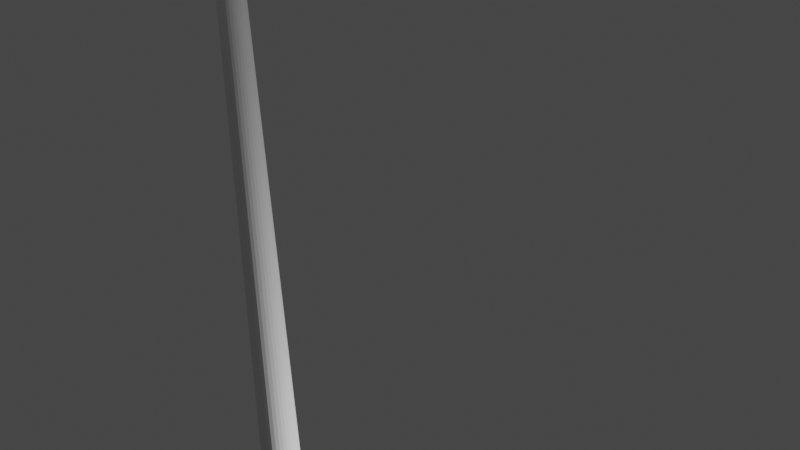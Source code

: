# Source: dining_room_lights.blend  (saved by Blender 2.82.7; exported with 4.5.12 LTS)
import bpy
from mathutils import Matrix  # noqa: F401  (used for matrix-valued properties, if any)

bpy.ops.wm.read_factory_settings(use_empty=True)
scene = bpy.context.scene
scene.name = 'Scene'

# ---- collections
col_render = bpy.data.collections.new('render'); scene.collection.children.link(col_render)
col_base = bpy.data.collections.new('base'); scene.collection.children.link(col_base)

# ---- world
world_world = bpy.data.worlds.new('World'); scene.world = world_world
world_world.use_nodes = True; world_world.node_tree.nodes.clear()
_N = world_world.node_tree.nodes; _L = world_world.node_tree.links
n0 = _N.new('ShaderNodeOutputWorld'); n0.name = 'World Output'; n0.location = (300, 300)
n1 = _N.new('ShaderNodeBackground'); n1.name = 'Background'; n1.location = (10, 300)
n1.inputs[0].default_value = (0.05088, 0.05088, 0.05088, 1.0)
_L.new(n1.outputs[0], n0.inputs[0])
n0.is_active_output = True
world_world.color = (0.05088, 0.05088, 0.05088)
world_world.use_sun_shadow = False
world_world.sun_shadow_jitter_overblur = 0.0

# ---- cameras
cam_camera = bpy.data.cameras.new('Camera')
cam_camera.clip_end = 100.0
cam_camera.ortho_scale = 7.314

# ---- lights
light_light = bpy.data.lights.new('Light', 'POINT')
light_light.transmission_factor = 0.0
light_light.energy = 1000.0
light_light.shadow_soft_size = 0.1
light_light.shadow_maximum_resolution = 0.006
light_light.use_absolute_resolution = True

# ---- meshes
me_sphere = bpy.data.meshes.new('Sphere')
me_sphere.from_pydata([(0.0, 1.0, -0.3091), (0.0, 0.9808, -0.5042), (0.0, 0.5556, -1.141), (0.1951, 0.9808, -0.3091), (0.1913, 0.9619, -0.5042), (0.1802, 0.9061, -0.6918), (0.1622, 0.8155, -0.8647), (0.1379, 0.6935, -1.016), (0.1084, 0.5449, -1.141), (0.07466, 0.3753, -1.233), (0.03806, 0.1913, -1.29), (0.3827, 0.9239, -0.3091), (0.3753, 0.9061, -0.5042), (0.3536, 0.8536, -0.6918), (0.3182, 0.7682, -0.8647), (0.2706, 0.6533, -1.016), (0.2126, 0.5133, -1.141), (0.1464, 0.3536, -1.233), (0.07466, 0.1802, -1.29), (0.5556, 0.8315, -0.3091), (0.5449, 0.8155, -0.5042), (0.5133, 0.7682, -0.6918), (0.4619, 0.6913, -0.8647), (0.3928, 0.5879, -1.016), (0.3087, 0.4619, -1.141), (0.2126, 0.3182, -1.233), (0.1084, 0.1622, -1.29), (0.7071, 0.7071, -0.3091), (0.6935, 0.6935, -0.5042), (0.6533, 0.6533, -0.6918), (0.5879, 0.5879, -0.8647), (0.5, 0.5, -1.016), (0.3928, 0.3928, -1.141), (0.2706, 0.2706, -1.233), (0.1379, 0.1379, -1.29), (0.8315, 0.5556, -0.3091), (0.8155, 0.5449, -0.5042), (0.7682, 0.5133, -0.6918), (0.6913, 0.4619, -0.8647), (0.5879, 0.3928, -1.016), (0.4619, 0.3087, -1.141), (0.3182, 0.2126, -1.233), (0.1622, 0.1084, -1.29), (0.9239, 0.3827, -0.3091), (0.9061, 0.3753, -0.5042), (0.8536, 0.3536, -0.6918), (0.7682, 0.3182, -0.8647), (0.6533, 0.2706, -1.016), (0.5133, 0.2126, -1.141), (0.3536, 0.1464, -1.233), (0.1802, 0.07466, -1.29), (0.9808, 0.1951, -0.3091), (0.9619, 0.1913, -0.5042), (0.9061, 0.1802, -0.6918), (0.8155, 0.1622, -0.8647), (0.6935, 0.1379, -1.016), (0.5449, 0.1084, -1.141), (0.3753, 0.07466, -1.233), (0.1913, 0.03806, -1.29), (1.0, -3.788e-07, -0.3091), (0.9808, -3.937e-07, -0.5042), (0.9239, -2.298e-07, -0.6918), (0.8315, -3.341e-07, -0.8647), (0.7071, -3.192e-07, -1.016), (0.5556, -3.415e-07, -1.141), (0.3827, -3.043e-07, -1.233), (0.1951, -3.08e-07, -1.29), (0.9808, -0.1951, -0.3091), (0.9619, -0.1913, -0.5042), (0.9061, -0.1802, -0.6918), (0.8155, -0.1622, -0.8647), (0.6935, -0.138, -1.016), (0.5449, -0.1084, -1.141), (0.3753, -0.07466, -1.233), (0.1913, -0.03806, -1.29), (0.9239, -0.3827, -0.3091), (0.9061, -0.3753, -0.5042), (0.8536, -0.3536, -0.6918), (0.7682, -0.3182, -0.8647), (0.6533, -0.2706, -1.016), (0.5133, -0.2126, -1.141), (0.3536, -0.1464, -1.233), (0.1802, -0.07466, -1.29), (0.8315, -0.5556, -0.3091), (0.8155, -0.5449, -0.5042), (0.7682, -0.5133, -0.6918), (0.6913, -0.4619, -0.8647), (0.5879, -0.3928, -1.016), (0.4619, -0.3087, -1.141), (0.3182, -0.2126, -1.233), (0.1622, -0.1084, -1.29), (0.7071, -0.7071, -0.3091), (0.6935, -0.6935, -0.5042), (0.6533, -0.6533, -0.6918), (0.5879, -0.5879, -0.8647), (0.5, -0.5, -1.016), (0.3928, -0.3928, -1.141), (0.2706, -0.2706, -1.233), (0.1379, -0.138, -1.29), (0.5556, -0.8315, -0.3091), (0.5449, -0.8155, -0.5042), (0.5133, -0.7682, -0.6918), (0.4619, -0.6913, -0.8647), (0.3928, -0.5879, -1.016), (0.3087, -0.4619, -1.141), (0.2126, -0.3182, -1.233), (0.1084, -0.1622, -1.29), (0.0, -3.258e-07, -1.309), (0.3827, -0.9239, -0.3091), (0.3753, -0.9061, -0.5042), (0.3536, -0.8536, -0.6918), (0.3182, -0.7682, -0.8647), (0.2706, -0.6533, -1.016), (0.2126, -0.5133, -1.141), (0.1464, -0.3536, -1.233), (0.07466, -0.1802, -1.29), (0.1951, -0.9808, -0.3091), (0.1913, -0.9619, -0.5042), (0.1802, -0.9061, -0.6918), (0.1622, -0.8155, -0.8647), (0.1379, -0.6935, -1.016), (0.1084, -0.5449, -1.141), (0.07466, -0.3753, -1.233), (0.03806, -0.1913, -1.29), (-1.003e-07, -1.0, -0.3091), (-8.544e-08, -0.9808, -0.5042), (6.357e-08, -0.9239, -0.6918), (-8.544e-08, -0.8315, -0.8647), (-2.584e-08, -0.7071, -1.016), (-1.094e-08, -0.5556, -1.141), (3.964e-09, -0.3827, -1.233), (3.964e-09, -0.1951, -1.29), (-0.1951, -0.9808, -0.3091), (-0.1913, -0.9619, -0.5042), (-0.1802, -0.9061, -0.6918), (-0.1622, -0.8155, -0.8647), (-0.1379, -0.6935, -1.016), (-0.1084, -0.5449, -1.141), (-0.07466, -0.3753, -1.233), (-0.03806, -0.1913, -1.29), (-0.3827, -0.9239, -0.3091), (-0.3753, -0.9061, -0.5042), (-0.3536, -0.8536, -0.6918), (-0.3182, -0.7682, -0.8647), (-0.2706, -0.6533, -1.016), (-0.2126, -0.5133, -1.141), (-0.1464, -0.3536, -1.233), (-0.07466, -0.1802, -1.29), (-0.5556, -0.8315, -0.3091), (-0.5449, -0.8155, -0.5042), (-0.5133, -0.7682, -0.6918), (-0.4619, -0.6913, -0.8647), (-0.3928, -0.5879, -1.016), (-0.3087, -0.4619, -1.141), (-0.2126, -0.3182, -1.233), (-0.1084, -0.1622, -1.29), (-0.7071, -0.7071, -0.3091), (-0.6935, -0.6935, -0.5042), (-0.6533, -0.6533, -0.6918), (-0.5879, -0.5879, -0.8647), (-0.5, -0.5, -1.016), (-0.3928, -0.3928, -1.141), (-0.2706, -0.2706, -1.233), (-0.1379, -0.1379, -1.29), (-0.8315, -0.5556, -0.3091), (-0.8155, -0.5449, -0.5042), (-0.7682, -0.5133, -0.6918), (-0.6913, -0.4619, -0.8647), (-0.5879, -0.3928, -1.016), (-0.4619, -0.3087, -1.141), (-0.3182, -0.2126, -1.233), (-0.1622, -0.1084, -1.29), (-0.9239, -0.3827, -0.3091), (-0.9061, -0.3753, -0.5042), (-0.8536, -0.3536, -0.6918), (-0.7682, -0.3182, -0.8647), (-0.6533, -0.2706, -1.016), (-0.5133, -0.2126, -1.141), (-0.3536, -0.1464, -1.233), (-0.1802, -0.07466, -1.29), (-0.9808, -0.1951, -0.3091), (-0.9619, -0.1913, -0.5042), (-0.9061, -0.1802, -0.6918), (-0.8155, -0.1622, -0.8647), (-0.6935, -0.1379, -1.016), (-0.5449, -0.1084, -1.141), (-0.3753, -0.07466, -1.233), (-0.1913, -0.03806, -1.29), (-1.0, -1.404e-07, -0.3091), (-0.9808, -9.567e-08, -0.5042), (-0.9239, -3.192e-07, -0.6918), (-0.8315, -1.404e-07, -0.8647), (-0.7071, -1.851e-07, -1.016), (-0.5556, -2.596e-07, -1.141), (-0.3827, -2.521e-07, -1.233), (-0.1951, -3.155e-07, -1.29), (-0.9808, 0.1951, -0.3091), (-0.9619, 0.1913, -0.5042), (-0.9061, 0.1802, -0.6918), (-0.8155, 0.1622, -0.8647), (-0.6935, 0.1379, -1.016), (-0.5449, 0.1084, -1.141), (-0.3753, 0.07466, -1.233), (-0.1913, 0.03806, -1.29), (-0.9239, 0.3827, -0.3091), (-0.9061, 0.3753, -0.5042), (-0.8536, 0.3536, -0.6918), (-0.7682, 0.3182, -0.8647), (-0.6533, 0.2706, -1.016), (-0.5133, 0.2126, -1.141), (-0.3536, 0.1464, -1.233), (-0.1802, 0.07466, -1.29), (-0.1951, 0.9808, 0.09346), (-0.3827, 0.9239, 0.09346), (-0.5556, 0.8315, 0.09346), (-0.7071, 0.7071, 0.09346), (-0.8315, 0.5556, -0.3091), (-0.8155, 0.5449, -0.5042), (-0.7682, 0.5133, -0.6918), (-0.6913, 0.4619, -0.8647), (-0.5879, 0.3928, -1.016), (-0.4619, 0.3087, -1.141), (-0.3182, 0.2126, -1.233), (-0.1622, 0.1084, -1.29), (-0.8315, 0.5556, 0.09346), (-0.9239, 0.3827, 0.09346), (-0.9808, 0.1951, 0.09346), (-1.0, -1.404e-07, 0.09346), (-0.9808, -0.1951, 0.09346), (-0.9239, -0.3827, 0.09346), (-0.8315, -0.5556, 0.09346), (-0.7071, 0.7071, -0.3091), (-0.6935, 0.6935, -0.5042), (-0.6533, 0.6533, -0.6918), (-0.5879, 0.5879, -0.8647), (-0.5, 0.5, -1.016), (-0.3928, 0.3928, -1.141), (-0.2706, 0.2706, -1.233), (-0.1379, 0.1379, -1.29), (-0.7071, -0.7071, 0.09346), (-0.5556, -0.8315, 0.09346), (-0.3827, -0.9239, 0.09346), (-0.1951, -0.9808, 0.09346), (-1.003e-07, -1.0, 0.09346), (0.1951, -0.9808, 0.09346), (0.3827, -0.9239, 0.09346), (-0.5556, 0.8315, -0.3091), (-0.5449, 0.8155, -0.5042), (-0.5133, 0.7682, -0.6918), (-0.4619, 0.6913, -0.8647), (-0.3928, 0.5879, -1.016), (-0.3087, 0.4619, -1.141), (-0.2126, 0.3182, -1.233), (-0.1084, 0.1622, -1.29), (0.5556, -0.8315, 0.09346), (0.7071, -0.7071, 0.09346), (0.8315, -0.5556, 0.09346), (0.9239, -0.3827, 0.09346), (0.9808, -0.1951, 0.09346), (1.0, -3.788e-07, 0.09346), (0.9808, 0.1951, 0.09346), (-0.3827, 0.9239, -0.3091), (-0.3753, 0.9061, -0.5042), (-0.3536, 0.8536, -0.6918), (-0.3182, 0.7682, -0.8647), (-0.2706, 0.6533, -1.016), (-0.2126, 0.5133, -1.141), (-0.1464, 0.3536, -1.233), (-0.07466, 0.1802, -1.29), (0.9239, 0.3827, 0.09346), (0.8315, 0.5556, 0.09346), (0.7071, 0.7071, 0.09346), (0.5556, 0.8315, 0.09346), (0.3827, 0.9239, 0.09346), (0.1951, 0.9808, 0.09346), (0.0, 1.0, 0.09346), (-0.1951, 0.9808, -0.3091), (-0.1913, 0.9619, -0.5042), (-0.1802, 0.9061, -0.6918), (-0.1622, 0.8155, -0.8647), (-0.1379, 0.6935, -1.016), (-0.1084, 0.5449, -1.141), (-0.07466, 0.3753, -1.233), (-0.03806, 0.1913, -1.29), (6.357e-08, 0.9239, -0.6918), (2.722e-07, 0.8315, -0.8647), (1.53e-07, 0.7071, -1.016), (7.847e-08, 0.3827, -1.233), (1.514e-08, 0.1951, -1.29)], [], [(107, 288, 10), (1, 0, 3, 4), (284, 1, 4, 5), (285, 284, 5, 6), (286, 285, 6, 7), (2, 286, 7, 8), (287, 2, 8, 9), (288, 287, 9, 10), (9, 8, 16, 17), (10, 9, 17, 18), (107, 10, 18), (4, 3, 11, 12), (5, 4, 12, 13), (6, 5, 13, 14), (7, 6, 14, 15), (8, 7, 15, 16), (14, 13, 21, 22), (15, 14, 22, 23), (16, 15, 23, 24), (17, 16, 24, 25), (18, 17, 25, 26), (107, 18, 26), (12, 11, 19, 20), (13, 12, 20, 21), (26, 25, 33, 34), (107, 26, 34), (20, 19, 27, 28), (21, 20, 28, 29), (22, 21, 29, 30), (23, 22, 30, 31), (24, 23, 31, 32), (25, 24, 32, 33), (31, 30, 38, 39), (32, 31, 39, 40), (33, 32, 40, 41), (34, 33, 41, 42), (107, 34, 42), (28, 27, 35, 36), (29, 28, 36, 37), (30, 29, 37, 38), (107, 42, 50), (36, 35, 43, 44), (37, 36, 44, 45), (38, 37, 45, 46), (39, 38, 46, 47), (40, 39, 47, 48), (41, 40, 48, 49), (42, 41, 49, 50), (47, 46, 54, 55), (48, 47, 55, 56), (49, 48, 56, 57), (50, 49, 57, 58), (107, 50, 58), (44, 43, 51, 52), (45, 44, 52, 53), (46, 45, 53, 54), (107, 58, 66), (52, 51, 59, 60), (53, 52, 60, 61), (54, 53, 61, 62), (55, 54, 62, 63), (56, 55, 63, 64), (57, 56, 64, 65), (58, 57, 65, 66), (64, 63, 71, 72), (65, 64, 72, 73), (66, 65, 73, 74), (107, 66, 74), (60, 59, 67, 68), (61, 60, 68, 69), (62, 61, 69, 70), (63, 62, 70, 71), (68, 67, 75, 76), (69, 68, 76, 77), (70, 69, 77, 78), (71, 70, 78, 79), (72, 71, 79, 80), (73, 72, 80, 81), (74, 73, 81, 82), (107, 74, 82), (80, 79, 87, 88), (81, 80, 88, 89), (82, 81, 89, 90), (107, 82, 90), (76, 75, 83, 84), (77, 76, 84, 85), (78, 77, 85, 86), (79, 78, 86, 87), (85, 84, 92, 93), (86, 85, 93, 94), (87, 86, 94, 95), (88, 87, 95, 96), (89, 88, 96, 97), (90, 89, 97, 98), (107, 90, 98), (84, 83, 91, 92), (97, 96, 104, 105), (98, 97, 105, 106), (107, 98, 106), (92, 91, 99, 100), (93, 92, 100, 101), (94, 93, 101, 102), (95, 94, 102, 103), (96, 95, 103, 104), (102, 101, 110, 111), (103, 102, 111, 112), (104, 103, 112, 113), (105, 104, 113, 114), (106, 105, 114, 115), (107, 106, 115), (100, 99, 108, 109), (101, 100, 109, 110), (115, 114, 122, 123), (107, 115, 123), (109, 108, 116, 117), (110, 109, 117, 118), (111, 110, 118, 119), (112, 111, 119, 120), (113, 112, 120, 121), (114, 113, 121, 122), (119, 118, 126, 127), (120, 119, 127, 128), (121, 120, 128, 129), (122, 121, 129, 130), (123, 122, 130, 131), (107, 123, 131), (117, 116, 124, 125), (118, 117, 125, 126), (131, 130, 138, 139), (107, 131, 139), (125, 124, 132, 133), (126, 125, 133, 134), (127, 126, 134, 135), (128, 127, 135, 136), (129, 128, 136, 137), (130, 129, 137, 138), (136, 135, 143, 144), (137, 136, 144, 145), (138, 137, 145, 146), (139, 138, 146, 147), (107, 139, 147), (133, 132, 140, 141), (134, 133, 141, 142), (135, 134, 142, 143), (107, 147, 155), (141, 140, 148, 149), (142, 141, 149, 150), (143, 142, 150, 151), (144, 143, 151, 152), (145, 144, 152, 153), (146, 145, 153, 154), (147, 146, 154, 155), (152, 151, 159, 160), (153, 152, 160, 161), (154, 153, 161, 162), (155, 154, 162, 163), (107, 155, 163), (149, 148, 156, 157), (150, 149, 157, 158), (151, 150, 158, 159), (107, 163, 171), (157, 156, 164, 165), (158, 157, 165, 166), (159, 158, 166, 167), (160, 159, 167, 168), (161, 160, 168, 169), (162, 161, 169, 170), (163, 162, 170, 171), (169, 168, 176, 177), (170, 169, 177, 178), (171, 170, 178, 179), (107, 171, 179), (165, 164, 172, 173), (166, 165, 173, 174), (167, 166, 174, 175), (168, 167, 175, 176), (174, 173, 181, 182), (175, 174, 182, 183), (176, 175, 183, 184), (177, 176, 184, 185), (178, 177, 185, 186), (179, 178, 186, 187), (107, 179, 187), (173, 172, 180, 181), (186, 185, 193, 194), (187, 186, 194, 195), (107, 187, 195), (181, 180, 188, 189), (182, 181, 189, 190), (183, 182, 190, 191), (184, 183, 191, 192), (185, 184, 192, 193), (190, 189, 197, 198), (191, 190, 198, 199), (192, 191, 199, 200), (193, 192, 200, 201), (194, 193, 201, 202), (195, 194, 202, 203), (107, 195, 203), (189, 188, 196, 197), (202, 201, 209, 210), (203, 202, 210, 211), (107, 203, 211), (197, 196, 204, 205), (198, 197, 205, 206), (199, 198, 206, 207), (200, 199, 207, 208), (201, 200, 208, 209), (207, 206, 218, 219), (208, 207, 219, 220), (99, 91, 255, 254), (209, 208, 220, 221), (35, 27, 271, 270), (210, 209, 221, 222), (3, 0, 275, 274), (211, 210, 222, 223), (59, 51, 260, 259), (107, 211, 223), (205, 204, 216, 217), (206, 205, 217, 218), (19, 11, 273, 272), (223, 222, 237, 238), (172, 164, 230, 229), (107, 223, 238), (217, 216, 231, 232), (188, 180, 228, 227), (218, 217, 232, 233), (124, 116, 244, 243), (219, 218, 233, 234), (216, 204, 225, 224), (220, 219, 234, 235), (83, 75, 257, 256), (221, 220, 235, 236), (0, 276, 212, 275), (222, 221, 236, 237), (234, 233, 248, 249), (261, 246, 214, 213), (235, 234, 249, 250), (148, 140, 241, 240), (236, 235, 250, 251), (156, 148, 240, 239), (237, 236, 251, 252), (67, 59, 259, 258), (238, 237, 252, 253), (231, 216, 224, 215), (107, 238, 253), (232, 231, 246, 247), (108, 99, 254, 245), (233, 232, 247, 248), (196, 188, 227, 226), (253, 252, 267, 268), (51, 43, 269, 260), (107, 253, 268), (247, 246, 261, 262), (132, 124, 243, 242), (248, 247, 262, 263), (43, 35, 270, 269), (249, 248, 263, 264), (180, 172, 229, 228), (250, 249, 264, 265), (91, 83, 256, 255), (251, 250, 265, 266), (276, 261, 213, 212), (252, 251, 266, 267), (116, 108, 245, 244), (265, 264, 279, 280), (164, 156, 239, 230), (266, 265, 280, 281), (246, 231, 215, 214), (267, 266, 281, 282), (75, 67, 258, 257), (268, 267, 282, 283), (11, 3, 274, 273), (107, 268, 283), (262, 261, 276, 277), (27, 19, 272, 271), (263, 262, 277, 278), (204, 196, 226, 225), (264, 263, 278, 279), (140, 132, 242, 241), (107, 283, 288), (277, 276, 0, 1), (278, 277, 1, 284), (279, 278, 284, 285), (280, 279, 285, 286), (281, 280, 286, 2), (282, 281, 2, 287), (283, 282, 287, 288)])
_uv = me_sphere.uv_layers.new(name='UVMap')
_uv.uv.foreach_set('vector', [0.7344, 0.0, 0.75, 0.0625, 0.7187, 0.0625, 0.75, 0.4375, 0.75, 0.5, 0.7188, 0.5, 0.7188, 0.4375, 0.75, 0.375, 0.75, 0.4375, 0.7188, 0.4375, 0.7188, 0.375, 0.75, 0.3125, 0.75, 0.375, 0.7188, 0.375, 0.7188, 0.3125, 0.75, 0.25, 0.75, 0.3125, 0.7188, 0.3125, 0.7188, 0.25, 0.75, 0.1875, 0.75, 0.25, 0.7188, 0.25, 0.7188, 0.1875, 0.75, 0.125, 0.75, 0.1875, 0.7188, 0.1875, 0.7188, 0.125, 0.75, 0.0625, 0.75, 0.125, 0.7188, 0.125, 0.7187, 0.0625, 0.7188, 0.125, 0.7188, 0.1875, 0.6875, 0.1875, 0.6875, 0.125, 0.7187, 0.0625, 0.7188, 0.125, 0.6875, 0.125, 0.6875, 0.0625, 0.7031, 0.0, 0.7187, 0.0625, 0.6875, 0.0625, 0.7188, 0.4375, 0.7188, 0.5, 0.6875, 0.5, 0.6875, 0.4375, 0.7188, 0.375, 0.7188, 0.4375, 0.6875, 0.4375, 0.6875, 0.375, 0.7188, 0.3125, 0.7188, 0.375, 0.6875, 0.375, 0.6875, 0.3125, 0.7188, 0.25, 0.7188, 0.3125, 0.6875, 0.3125, 0.6875, 0.25, 0.7188, 0.1875, 0.7188, 0.25, 0.6875, 0.25, 0.6875, 0.1875, 0.6875, 0.3125, 0.6875, 0.375, 0.6562, 0.375, 0.6562, 0.3125, 0.6875, 0.25, 0.6875, 0.3125, 0.6562, 0.3125, 0.6562, 0.25, 0.6875, 0.1875, 0.6875, 0.25, 0.6562, 0.25, 0.6562, 0.1875, 0.6875, 0.125, 0.6875, 0.1875, 0.6562, 0.1875, 0.6562, 0.125, 0.6875, 0.0625, 0.6875, 0.125, 0.6562, 0.125, 0.6562, 0.0625, 0.6719, 0.0, 0.6875, 0.0625, 0.6562, 0.0625, 0.6875, 0.4375, 0.6875, 0.5, 0.6562, 0.5, 0.6562, 0.4375, 0.6875, 0.375, 0.6875, 0.4375, 0.6562, 0.4375, 0.6562, 0.375, 0.6562, 0.0625, 0.6562, 0.125, 0.625, 0.125, 0.625, 0.0625, 0.6406, 0.0, 0.6562, 0.0625, 0.625, 0.0625, 0.6562, 0.4375, 0.6562, 0.5, 0.625, 0.5, 0.625, 0.4375, 0.6562, 0.375, 0.6562, 0.4375, 0.625, 0.4375, 0.625, 0.375, 0.6562, 0.3125, 0.6562, 0.375, 0.625, 0.375, 0.625, 0.3125, 0.6562, 0.25, 0.6562, 0.3125, 0.625, 0.3125, 0.625, 0.25, 0.6562, 0.1875, 0.6562, 0.25, 0.625, 0.25, 0.625, 0.1875, 0.6562, 0.125, 0.6562, 0.1875, 0.625, 0.1875, 0.625, 0.125, 0.625, 0.25, 0.625, 0.3125, 0.5937, 0.3125, 0.5937, 0.25, 0.625, 0.1875, 0.625, 0.25, 0.5937, 0.25, 0.5937, 0.1875, 0.625, 0.125, 0.625, 0.1875, 0.5937, 0.1875, 0.5937, 0.125, 0.625, 0.0625, 0.625, 0.125, 0.5937, 0.125, 0.5937, 0.0625, 0.6094, 0.0, 0.625, 0.0625, 0.5937, 0.0625, 0.625, 0.4375, 0.625, 0.5, 0.5937, 0.5, 0.5937, 0.4375, 0.625, 0.375, 0.625, 0.4375, 0.5937, 0.4375, 0.5938, 0.375, 0.625, 0.3125, 0.625, 0.375, 0.5938, 0.375, 0.5937, 0.3125, 0.5781, 0.0, 0.5937, 0.0625, 0.5625, 0.0625, 0.5937, 0.4375, 0.5937, 0.5, 0.5625, 0.5, 0.5625, 0.4375, 0.5938, 0.375, 0.5937, 0.4375, 0.5625, 0.4375, 0.5625, 0.375, 0.5937, 0.3125, 0.5938, 0.375, 0.5625, 0.375, 0.5625, 0.3125, 0.5937, 0.25, 0.5937, 0.3125, 0.5625, 0.3125, 0.5625, 0.25, 0.5937, 0.1875, 0.5937, 0.25, 0.5625, 0.25, 0.5625, 0.1875, 0.5937, 0.125, 0.5937, 0.1875, 0.5625, 0.1875, 0.5625, 0.125, 0.5937, 0.0625, 0.5937, 0.125, 0.5625, 0.125, 0.5625, 0.0625, 0.5625, 0.25, 0.5625, 0.3125, 0.5312, 0.3125, 0.5312, 0.25, 0.5625, 0.1875, 0.5625, 0.25, 0.5312, 0.25, 0.5312, 0.1875, 0.5625, 0.125, 0.5625, 0.1875, 0.5312, 0.1875, 0.5312, 0.125, 0.5625, 0.0625, 0.5625, 0.125, 0.5312, 0.125, 0.5312, 0.0625, 0.5469, 0.0, 0.5625, 0.0625, 0.5312, 0.0625, 0.5625, 0.4375, 0.5625, 0.5, 0.5312, 0.5, 0.5312, 0.4375, 0.5625, 0.375, 0.5625, 0.4375, 0.5312, 0.4375, 0.5312, 0.375, 0.5625, 0.3125, 0.5625, 0.375, 0.5312, 0.375, 0.5312, 0.3125, 0.5156, 0.0, 0.5312, 0.0625, 0.5, 0.0625, 0.5312, 0.4375, 0.5312, 0.5, 0.5, 0.5, 0.5, 0.4375, 0.5312, 0.375, 0.5312, 0.4375, 0.5, 0.4375, 0.5, 0.375, 0.5312, 0.3125, 0.5312, 0.375, 0.5, 0.375, 0.5, 0.3125, 0.5312, 0.25, 0.5312, 0.3125, 0.5, 0.3125, 0.5, 0.25, 0.5312, 0.1875, 0.5312, 0.25, 0.5, 0.25, 0.5, 0.1875, 0.5312, 0.125, 0.5312, 0.1875, 0.5, 0.1875, 0.5, 0.125, 0.5312, 0.0625, 0.5312, 0.125, 0.5, 0.125, 0.5, 0.0625, 0.5, 0.1875, 0.5, 0.25, 0.4687, 0.25, 0.4687, 0.1875, 0.5, 0.125, 0.5, 0.1875, 0.4687, 0.1875, 0.4687, 0.125, 0.5, 0.0625, 0.5, 0.125, 0.4687, 0.125, 0.4687, 0.0625, 0.4844, 0.0, 0.5, 0.0625, 0.4687, 0.0625, 0.5, 0.4375, 0.5, 0.5, 0.4687, 0.5, 0.4687, 0.4375, 0.5, 0.375, 0.5, 0.4375, 0.4687, 0.4375, 0.4687, 0.375, 0.5, 0.3125, 0.5, 0.375, 0.4687, 0.375, 0.4687, 0.3125, 0.5, 0.25, 0.5, 0.3125, 0.4687, 0.3125, 0.4687, 0.25, 0.4687, 0.4375, 0.4687, 0.5, 0.4375, 0.5, 0.4375, 0.4375, 0.4687, 0.375, 0.4687, 0.4375, 0.4375, 0.4375, 0.4375, 0.375, 0.4687, 0.3125, 0.4687, 0.375, 0.4375, 0.375, 0.4375, 0.3125, 0.4687, 0.25, 0.4687, 0.3125, 0.4375, 0.3125, 0.4375, 0.25, 0.4687, 0.1875, 0.4687, 0.25, 0.4375, 0.25, 0.4375, 0.1875, 0.4687, 0.125, 0.4687, 0.1875, 0.4375, 0.1875, 0.4375, 0.125, 0.4687, 0.0625, 0.4687, 0.125, 0.4375, 0.125, 0.4375, 0.0625, 0.4531, 0.0, 0.4687, 0.0625, 0.4375, 0.0625, 0.4375, 0.1875, 0.4375, 0.25, 0.4062, 0.25, 0.4062, 0.1875, 0.4375, 0.125, 0.4375, 0.1875, 0.4062, 0.1875, 0.4062, 0.125, 0.4375, 0.0625, 0.4375, 0.125, 0.4062, 0.125, 0.4062, 0.0625, 0.4219, 0.0, 0.4375, 0.0625, 0.4062, 0.0625, 0.4375, 0.4375, 0.4375, 0.5, 0.4062, 0.5, 0.4062, 0.4375, 0.4375, 0.375, 0.4375, 0.4375, 0.4062, 0.4375, 0.4062, 0.375, 0.4375, 0.3125, 0.4375, 0.375, 0.4062, 0.375, 0.4062, 0.3125, 0.4375, 0.25, 0.4375, 0.3125, 0.4062, 0.3125, 0.4062, 0.25, 0.4062, 0.375, 0.4062, 0.4375, 0.375, 0.4375, 0.375, 0.375, 0.4062, 0.3125, 0.4062, 0.375, 0.375, 0.375, 0.375, 0.3125, 0.4062, 0.25, 0.4062, 0.3125, 0.375, 0.3125, 0.375, 0.25, 0.4062, 0.1875, 0.4062, 0.25, 0.375, 0.25, 0.375, 0.1875, 0.4062, 0.125, 0.4062, 0.1875, 0.375, 0.1875, 0.375, 0.125, 0.4062, 0.0625, 0.4062, 0.125, 0.375, 0.125, 0.375, 0.0625, 0.3906, 0.0, 0.4062, 0.0625, 0.375, 0.0625, 0.4062, 0.4375, 0.4062, 0.5, 0.375, 0.5, 0.375, 0.4375, 0.375, 0.125, 0.375, 0.1875, 0.3437, 0.1875, 0.3437, 0.125, 0.375, 0.0625, 0.375, 0.125, 0.3437, 0.125, 0.3437, 0.0625, 0.3594, 0.0, 0.375, 0.0625, 0.3437, 0.0625, 0.375, 0.4375, 0.375, 0.5, 0.3437, 0.5, 0.3437, 0.4375, 0.375, 0.375, 0.375, 0.4375, 0.3437, 0.4375, 0.3437, 0.375, 0.375, 0.3125, 0.375, 0.375, 0.3437, 0.375, 0.3437, 0.3125, 0.375, 0.25, 0.375, 0.3125, 0.3437, 0.3125, 0.3437, 0.25, 0.375, 0.1875, 0.375, 0.25, 0.3437, 0.25, 0.3437, 0.1875, 0.3437, 0.3125, 0.3437, 0.375, 0.3125, 0.375, 0.3125, 0.3125, 0.3437, 0.25, 0.3437, 0.3125, 0.3125, 0.3125, 0.3125, 0.25, 0.3437, 0.1875, 0.3437, 0.25, 0.3125, 0.25, 0.3125, 0.1875, 0.3437, 0.125, 0.3437, 0.1875, 0.3125, 0.1875, 0.3125, 0.125, 0.3437, 0.0625, 0.3437, 0.125, 0.3125, 0.125, 0.3125, 0.0625, 0.3281, 0.0, 0.3437, 0.0625, 0.3125, 0.0625, 0.3437, 0.4375, 0.3437, 0.5, 0.3125, 0.5, 0.3125, 0.4375, 0.3437, 0.375, 0.3437, 0.4375, 0.3125, 0.4375, 0.3125, 0.375, 0.3125, 0.0625, 0.3125, 0.125, 0.2812, 0.125, 0.2812, 0.0625, 0.2969, 0.0, 0.3125, 0.0625, 0.2812, 0.0625, 0.3125, 0.4375, 0.3125, 0.5, 0.2812, 0.5, 0.2812, 0.4375, 0.3125, 0.375, 0.3125, 0.4375, 0.2812, 0.4375, 0.2812, 0.375, 0.3125, 0.3125, 0.3125, 0.375, 0.2812, 0.375, 0.2812, 0.3125, 0.3125, 0.25, 0.3125, 0.3125, 0.2812, 0.3125, 0.2812, 0.25, 0.3125, 0.1875, 0.3125, 0.25, 0.2812, 0.25, 0.2812, 0.1875, 0.3125, 0.125, 0.3125, 0.1875, 0.2812, 0.1875, 0.2812, 0.125, 0.2812, 0.3125, 0.2812, 0.375, 0.25, 0.375, 0.25, 0.3125, 0.2812, 0.25, 0.2812, 0.3125, 0.25, 0.3125, 0.25, 0.25, 0.2812, 0.1875, 0.2812, 0.25, 0.25, 0.25, 0.25, 0.1875, 0.2812, 0.125, 0.2812, 0.1875, 0.25, 0.1875, 0.25, 0.125, 0.2812, 0.0625, 0.2812, 0.125, 0.25, 0.125, 0.25, 0.0625, 0.2656, 0.0, 0.2812, 0.0625, 0.25, 0.0625, 0.2812, 0.4375, 0.2812, 0.5, 0.25, 0.5, 0.25, 0.4375, 0.2812, 0.375, 0.2812, 0.4375, 0.25, 0.4375, 0.25, 0.375, 0.25, 0.0625, 0.25, 0.125, 0.2188, 0.125, 0.2188, 0.0625, 0.2344, 0.0, 0.25, 0.0625, 0.2188, 0.0625, 0.25, 0.4375, 0.25, 0.5, 0.2187, 0.5, 0.2187, 0.4375, 0.25, 0.375, 0.25, 0.4375, 0.2187, 0.4375, 0.2188, 0.375, 0.25, 0.3125, 0.25, 0.375, 0.2188, 0.375, 0.2187, 0.3125, 0.25, 0.25, 0.25, 0.3125, 0.2187, 0.3125, 0.2187, 0.25, 0.25, 0.1875, 0.25, 0.25, 0.2187, 0.25, 0.2188, 0.1875, 0.25, 0.125, 0.25, 0.1875, 0.2188, 0.1875, 0.2188, 0.125, 0.2187, 0.25, 0.2187, 0.3125, 0.1875, 0.3125, 0.1875, 0.25, 0.2188, 0.1875, 0.2187, 0.25, 0.1875, 0.25, 0.1875, 0.1875, 0.2188, 0.125, 0.2188, 0.1875, 0.1875, 0.1875, 0.1875, 0.125, 0.2188, 0.0625, 0.2188, 0.125, 0.1875, 0.125, 0.1875, 0.0625, 0.2031, 0.0, 0.2188, 0.0625, 0.1875, 0.0625, 0.2187, 0.4375, 0.2187, 0.5, 0.1875, 0.5, 0.1875, 0.4375, 0.2188, 0.375, 0.2187, 0.4375, 0.1875, 0.4375, 0.1875, 0.375, 0.2187, 0.3125, 0.2188, 0.375, 0.1875, 0.375, 0.1875, 0.3125, 0.1719, 0.0, 0.1875, 0.0625, 0.1563, 0.0625, 0.1875, 0.4375, 0.1875, 0.5, 0.1562, 0.5, 0.1562, 0.4375, 0.1875, 0.375, 0.1875, 0.4375, 0.1562, 0.4375, 0.1563, 0.375, 0.1875, 0.3125, 0.1875, 0.375, 0.1563, 0.375, 0.1562, 0.3125, 0.1875, 0.25, 0.1875, 0.3125, 0.1562, 0.3125, 0.1563, 0.25, 0.1875, 0.1875, 0.1875, 0.25, 0.1563, 0.25, 0.1563, 0.1875, 0.1875, 0.125, 0.1875, 0.1875, 0.1563, 0.1875, 0.1563, 0.125, 0.1875, 0.0625, 0.1875, 0.125, 0.1563, 0.125, 0.1563, 0.0625, 0.1563, 0.25, 0.1562, 0.3125, 0.125, 0.3125, 0.125, 0.25, 0.1563, 0.1875, 0.1563, 0.25, 0.125, 0.25, 0.125, 0.1875, 0.1563, 0.125, 0.1563, 0.1875, 0.125, 0.1875, 0.125, 0.125, 0.1563, 0.0625, 0.1563, 0.125, 0.125, 0.125, 0.125, 0.0625, 0.1406, 0.0, 0.1563, 0.0625, 0.125, 0.0625, 0.1562, 0.4375, 0.1562, 0.5, 0.125, 0.5, 0.125, 0.4375, 0.1563, 0.375, 0.1562, 0.4375, 0.125, 0.4375, 0.125, 0.375, 0.1562, 0.3125, 0.1563, 0.375, 0.125, 0.375, 0.125, 0.3125, 0.1094, 0.0, 0.125, 0.0625, 0.09375, 0.0625, 0.125, 0.4375, 0.125, 0.5, 0.09375, 0.5, 0.09375, 0.4375, 0.125, 0.375, 0.125, 0.4375, 0.09375, 0.4375, 0.09375, 0.375, 0.125, 0.3125, 0.125, 0.375, 0.09375, 0.375, 0.09375, 0.3125, 0.125, 0.25, 0.125, 0.3125, 0.09375, 0.3125, 0.09375, 0.25, 0.125, 0.1875, 0.125, 0.25, 0.09375, 0.25, 0.09375, 0.1875, 0.125, 0.125, 0.125, 0.1875, 0.09375, 0.1875, 0.09375, 0.125, 0.125, 0.0625, 0.125, 0.125, 0.09375, 0.125, 0.09375, 0.0625, 0.09375, 0.1875, 0.09375, 0.25, 0.0625, 0.25, 0.0625, 0.1875, 0.09375, 0.125, 0.09375, 0.1875, 0.0625, 0.1875, 0.0625, 0.125, 0.09375, 0.0625, 0.09375, 0.125, 0.0625, 0.125, 0.0625, 0.0625, 0.07813, 0.0, 0.09375, 0.0625, 0.0625, 0.0625, 0.09375, 0.4375, 0.09375, 0.5, 0.0625, 0.5, 0.0625, 0.4375, 0.09375, 0.375, 0.09375, 0.4375, 0.0625, 0.4375, 0.0625, 0.375, 0.09375, 0.3125, 0.09375, 0.375, 0.0625, 0.375, 0.0625, 0.3125, 0.09375, 0.25, 0.09375, 0.3125, 0.0625, 0.3125, 0.0625, 0.25, 0.0625, 0.375, 0.0625, 0.4375, 0.03125, 0.4375, 0.03125, 0.375, 0.0625, 0.3125, 0.0625, 0.375, 0.03125, 0.375, 0.03125, 0.3125, 0.0625, 0.25, 0.0625, 0.3125, 0.03125, 0.3125, 0.03125, 0.25, 0.0625, 0.1875, 0.0625, 0.25, 0.03125, 0.25, 0.03125, 0.1875, 0.0625, 0.125, 0.0625, 0.1875, 0.03125, 0.1875, 0.03125, 0.125, 0.0625, 0.0625, 0.0625, 0.125, 0.03125, 0.125, 0.03125, 0.0625, 0.04688, 0.0, 0.0625, 0.0625, 0.03125, 0.0625, 0.0625, 0.4375, 0.0625, 0.5, 0.03125, 0.5, 0.03125, 0.4375, 0.03125, 0.125, 0.03125, 0.1875, 5.96e-08, 0.1875, 8.941e-08, 0.125, 0.03125, 0.0625, 0.03125, 0.125, 8.941e-08, 0.125, 2.384e-07, 0.0625, 0.01563, 0.0, 0.03125, 0.0625, 2.384e-07, 0.0625, 0.03125, 0.4375, 0.03125, 0.5, 0.0, 0.5, 0.0, 0.4375, 0.03125, 0.375, 0.03125, 0.4375, 0.0, 0.4375, 5.96e-08, 0.375, 0.03125, 0.3125, 0.03125, 0.375, 5.96e-08, 0.375, 0.0, 0.3125, 0.03125, 0.25, 0.03125, 0.3125, 0.0, 0.3125, 0.0, 0.25, 0.03125, 0.1875, 0.03125, 0.25, 0.0, 0.25, 5.96e-08, 0.1875, 1.0, 0.375, 1.0, 0.4375, 0.9688, 0.4375, 0.9688, 0.375, 1.0, 0.3125, 1.0, 0.375, 0.9688, 0.375, 0.9688, 0.3125, 1.0, 0.25, 1.0, 0.3125, 0.9688, 0.3125, 0.9688, 0.25, 1.0, 0.1875, 1.0, 0.25, 0.9688, 0.25, 0.9688, 0.1875, 1.0, 0.125, 1.0, 0.1875, 0.9688, 0.1875, 0.9688, 0.125, 1.0, 0.0625, 1.0, 0.125, 0.9688, 0.125, 0.9688, 0.0625, 0.9844, 0.0, 1.0, 0.0625, 0.9688, 0.0625, 1.0, 0.4375, 1.0, 0.5, 0.9688, 0.5, 0.9688, 0.4375, 0.9688, 0.125, 0.9688, 0.1875, 0.9375, 0.1875, 0.9375, 0.125, 0.9688, 0.0625, 0.9688, 0.125, 0.9375, 0.125, 0.9375, 0.0625, 0.9531, 0.0, 0.9688, 0.0625, 0.9375, 0.0625, 0.9688, 0.4375, 0.9688, 0.5, 0.9375, 0.5, 0.9375, 0.4375, 0.9688, 0.375, 0.9688, 0.4375, 0.9375, 0.4375, 0.9375, 0.375, 0.9688, 0.3125, 0.9688, 0.375, 0.9375, 0.375, 0.9375, 0.3125, 0.9688, 0.25, 0.9688, 0.3125, 0.9375, 0.3125, 0.9375, 0.25, 0.9688, 0.1875, 0.9688, 0.25, 0.9375, 0.25, 0.9375, 0.1875, 0.9375, 0.3125, 0.9375, 0.375, 0.9062, 0.375, 0.9062, 0.3125, 0.9375, 0.25, 0.9375, 0.3125, 0.9062, 0.3125, 0.9062, 0.25, 0.3437, 0.5, 0.375, 0.5, 0.375, 0.5, 0.3437, 0.5, 0.9375, 0.1875, 0.9375, 0.25, 0.9062, 0.25, 0.9062, 0.1875, 0.5937, 0.5, 0.625, 0.5, 0.625, 0.5, 0.5937, 0.5, 0.9375, 0.125, 0.9375, 0.1875, 0.9062, 0.1875, 0.9063, 0.125, 0.7188, 0.5, 0.75, 0.5, 0.75, 0.5, 0.7188, 0.5, 0.9375, 0.0625, 0.9375, 0.125, 0.9063, 0.125, 0.9063, 0.0625, 0.5, 0.5, 0.5312, 0.5, 0.5312, 0.5, 0.5, 0.5, 0.9219, 0.0, 0.9375, 0.0625, 0.9063, 0.0625, 0.9375, 0.4375, 0.9375, 0.5, 0.9062, 0.5, 0.9062, 0.4375, 0.9375, 0.375, 0.9375, 0.4375, 0.9062, 0.4375, 0.9062, 0.375, 0.6562, 0.5, 0.6875, 0.5, 0.6875, 0.5, 0.6562, 0.5, 0.9063, 0.0625, 0.9063, 0.125, 0.875, 0.125, 0.875, 0.0625, 0.0625, 0.5, 0.09375, 0.5, 0.09375, 0.5, 0.0625, 0.5, 0.8906, 0.0, 0.9063, 0.0625, 0.875, 0.0625, 0.9062, 0.4375, 0.9062, 0.5, 0.875, 0.5, 0.875, 0.4375, 0.0, 0.5, 0.03125, 0.5, 0.03125, 0.5, 0.0, 0.5, 0.9062, 0.375, 0.9062, 0.4375, 0.875, 0.4375, 0.875, 0.375, 0.25, 0.5, 0.2812, 0.5, 0.2812, 0.5, 0.25, 0.5, 0.9062, 0.3125, 0.9062, 0.375, 0.875, 0.375, 0.875, 0.3125, 0.9062, 0.5, 0.9375, 0.5, 0.9375, 0.5, 0.9062, 0.5, 0.9062, 0.25, 0.9062, 0.3125, 0.875, 0.3125, 0.875, 0.25, 0.4062, 0.5, 0.4375, 0.5, 0.4375, 0.5, 0.4062, 0.5, 0.9062, 0.1875, 0.9062, 0.25, 0.875, 0.25, 0.875, 0.1875, 0.75, 0.5, 0.7812, 0.5, 0.7812, 0.5, 0.75, 0.5, 0.9063, 0.125, 0.9062, 0.1875, 0.875, 0.1875, 0.875, 0.125, 0.875, 0.3125, 0.875, 0.375, 0.8438, 0.375, 0.8438, 0.3125, 0.8125, 0.5, 0.8438, 0.5, 0.8438, 0.5, 0.8125, 0.5, 0.875, 0.25, 0.875, 0.3125, 0.8438, 0.3125, 0.8438, 0.25, 0.1562, 0.5, 0.1875, 0.5, 0.1875, 0.5, 0.1562, 0.5, 0.875, 0.1875, 0.875, 0.25, 0.8438, 0.25, 0.8438, 0.1875, 0.125, 0.5, 0.1562, 0.5, 0.1562, 0.5, 0.125, 0.5, 0.875, 0.125, 0.875, 0.1875, 0.8438, 0.1875, 0.8438, 0.125, 0.4687, 0.5, 0.5, 0.5, 0.5, 0.5, 0.4687, 0.5, 0.875, 0.0625, 0.875, 0.125, 0.8438, 0.125, 0.8438, 0.0625, 0.875, 0.5, 0.9062, 0.5, 0.9062, 0.5, 0.875, 0.5, 0.8594, 0.0, 0.875, 0.0625, 0.8438, 0.0625, 0.875, 0.4375, 0.875, 0.5, 0.8438, 0.5, 0.8438, 0.4375, 0.3125, 0.5, 0.3437, 0.5, 0.3437, 0.5, 0.3125, 0.5, 0.875, 0.375, 0.875, 0.4375, 0.8438, 0.4375, 0.8438, 0.375, 0.9688, 0.5, 1.0, 0.5, 1.0, 0.5, 0.9688, 0.5, 0.8438, 0.0625, 0.8438, 0.125, 0.8125, 0.125, 0.8125, 0.0625, 0.5312, 0.5, 0.5625, 0.5, 0.5625, 0.5, 0.5312, 0.5, 0.8281, 0.0, 0.8438, 0.0625, 0.8125, 0.0625, 0.8438, 0.4375, 0.8438, 0.5, 0.8125, 0.5, 0.8125, 0.4375, 0.2187, 0.5, 0.25, 0.5, 0.25, 0.5, 0.2187, 0.5, 0.8438, 0.375, 0.8438, 0.4375, 0.8125, 0.4375, 0.8125, 0.375, 0.5625, 0.5, 0.5937, 0.5, 0.5937, 0.5, 0.5625, 0.5, 0.8438, 0.3125, 0.8438, 0.375, 0.8125, 0.375, 0.8125, 0.3125, 0.03125, 0.5, 0.0625, 0.5, 0.0625, 0.5, 0.03125, 0.5, 0.8438, 0.25, 0.8438, 0.3125, 0.8125, 0.3125, 0.8125, 0.25, 0.375, 0.5, 0.4062, 0.5, 0.4062, 0.5, 0.375, 0.5, 0.8438, 0.1875, 0.8438, 0.25, 0.8125, 0.25, 0.8125, 0.1875, 0.7812, 0.5, 0.8125, 0.5, 0.8125, 0.5, 0.7812, 0.5, 0.8438, 0.125, 0.8438, 0.1875, 0.8125, 0.1875, 0.8125, 0.125, 0.2812, 0.5, 0.3125, 0.5, 0.3125, 0.5, 0.2812, 0.5, 0.8125, 0.25, 0.8125, 0.3125, 0.7812, 0.3125, 0.7812, 0.25, 0.09375, 0.5, 0.125, 0.5, 0.125, 0.5, 0.09375, 0.5, 0.8125, 0.1875, 0.8125, 0.25, 0.7812, 0.25, 0.7812, 0.1875, 0.8438, 0.5, 0.875, 0.5, 0.875, 0.5, 0.8438, 0.5, 0.8125, 0.125, 0.8125, 0.1875, 0.7812, 0.1875, 0.7812, 0.125, 0.4375, 0.5, 0.4687, 0.5, 0.4687, 0.5, 0.4375, 0.5, 0.8125, 0.0625, 0.8125, 0.125, 0.7812, 0.125, 0.7812, 0.0625, 0.6875, 0.5, 0.7188, 0.5, 0.7188, 0.5, 0.6875, 0.5, 0.7969, 0.0, 0.8125, 0.0625, 0.7812, 0.0625, 0.8125, 0.4375, 0.8125, 0.5, 0.7812, 0.5, 0.7812, 0.4375, 0.625, 0.5, 0.6562, 0.5, 0.6562, 0.5, 0.625, 0.5, 0.8125, 0.375, 0.8125, 0.4375, 0.7812, 0.4375, 0.7812, 0.375, 0.9375, 0.5, 0.9688, 0.5, 0.9688, 0.5, 0.9375, 0.5, 0.8125, 0.3125, 0.8125, 0.375, 0.7812, 0.375, 0.7812, 0.3125, 0.1875, 0.5, 0.2187, 0.5, 0.2187, 0.5, 0.1875, 0.5, 0.7656, 0.0, 0.7812, 0.0625, 0.75, 0.0625, 0.7812, 0.4375, 0.7812, 0.5, 0.75, 0.5, 0.75, 0.4375, 0.7812, 0.375, 0.7812, 0.4375, 0.75, 0.4375, 0.75, 0.375, 0.7812, 0.3125, 0.7812, 0.375, 0.75, 0.375, 0.75, 0.3125, 0.7812, 0.25, 0.7812, 0.3125, 0.75, 0.3125, 0.75, 0.25, 0.7812, 0.1875, 0.7812, 0.25, 0.75, 0.25, 0.75, 0.1875, 0.7812, 0.125, 0.7812, 0.1875, 0.75, 0.1875, 0.75, 0.125, 0.7812, 0.0625, 0.7812, 0.125, 0.75, 0.125, 0.75, 0.0625])
me_sphere.use_remesh_fix_poles = True
me_sphere.use_remesh_preserve_attributes = False
me_sphere.use_mirror_vertex_groups = False
me_sphere.update()
me_cylinder = bpy.data.meshes.new('Cylinder')
me_cylinder.from_pydata([(0.0, 1.0, 48.35), (0.0, 1.0, 49.12), (0.1951, 0.9808, 48.35), (0.1951, 0.9808, 49.12), (0.3827, 0.9239, 48.35), (0.3827, 0.9239, 49.12), (0.5556, 0.8315, 48.35), (0.5556, 0.8315, 49.12), (0.7071, 0.7071, 48.35), (0.7071, 0.7071, 49.12), (0.8315, 0.5556, 48.35), (0.8315, 0.5556, 49.12), (0.9239, 0.3827, 48.35), (0.9239, 0.3827, 49.12), (0.9808, 0.1951, 48.35), (0.9808, 0.1951, 49.12), (1.0, 7.55e-08, 48.35), (1.0, 7.55e-08, 49.12), (0.9808, -0.1951, 48.35), (0.9808, -0.1951, 49.12), (0.9239, -0.3827, 48.35), (0.9239, -0.3827, 49.12), (0.8315, -0.5556, 48.35), (0.8315, -0.5556, 49.12), (0.7071, -0.7071, 48.35), (0.7071, -0.7071, 49.12), (0.5556, -0.8315, 48.35), (0.5556, -0.8315, 49.12), (0.3827, -0.9239, 48.35), (0.3827, -0.9239, 49.12), (0.1951, -0.9808, 48.35), (0.1951, -0.9808, 49.12), (-3.258e-07, -1.0, 48.35), (-3.258e-07, -1.0, 49.12), (-0.1951, -0.9808, 48.35), (-0.1951, -0.9808, 49.12), (-0.3827, -0.9239, 48.35), (-0.3827, -0.9239, 49.12), (-0.5556, -0.8315, 48.35), (-0.5556, -0.8315, 49.12), (-0.7071, -0.7071, 48.35), (-0.7071, -0.7071, 49.12), (-0.8315, -0.5556, 48.35), (-0.8315, -0.5556, 49.12), (-0.9239, -0.3827, 48.35), (-0.9239, -0.3827, 49.12), (-0.9808, -0.1951, 48.35), (-0.9808, -0.1951, 49.12), (-1.0, 9.656e-07, 48.35), (-1.0, 9.656e-07, 49.12), (-0.9808, 0.1951, 48.35), (-0.9808, 0.1951, 49.12), (-0.9239, 0.3827, 48.35), (-0.9239, 0.3827, 49.12), (-0.8315, 0.5556, 48.35), (-0.8315, 0.5556, 49.12), (-0.7071, 0.7071, 48.35), (-0.7071, 0.7071, 49.12), (-0.5556, 0.8315, 48.35), (-0.5556, 0.8315, 49.12), (-0.3827, 0.9239, 48.35), (-0.3827, 0.9239, 49.12), (-0.1951, 0.9808, 48.35), (-0.1951, 0.9808, 49.12), (2.033e-08, 0.1154, 45.28), (0.02252, 0.1132, 45.28), (0.04418, 0.1067, 45.28), (0.06414, 0.09599, 45.28), (0.08163, 0.08163, 45.28), (0.09599, 0.06414, 45.28), (0.1067, 0.04418, 45.28), (0.1132, 0.02252, 45.28), (0.1154, 2.316e-07, 45.28), (0.1132, -0.02252, 45.28), (0.1067, -0.04418, 45.28), (0.09599, -0.06414, 45.28), (0.08163, -0.08163, 45.28), (0.06414, -0.09599, 45.28), (0.04418, -0.1067, 45.28), (0.02252, -0.1132, 45.28), (-3.073e-08, -0.1154, 45.28), (-0.02252, -0.1132, 45.28), (-0.04418, -0.1067, 45.28), (-0.06414, -0.09599, 45.28), (-0.08163, -0.08163, 45.28), (-0.09599, -0.06414, 45.28), (-0.1067, -0.04418, 45.28), (-0.1132, -0.02252, 45.28), (-0.1154, 2.9e-07, 45.28), (-0.1132, 0.02252, 45.28), (-0.1067, 0.04418, 45.28), (-0.09599, 0.06414, 45.28), (-0.08163, 0.08163, 45.28), (-0.06414, 0.09599, 45.28), (-0.04418, 0.1067, 45.28), (-0.02252, 0.1132, 45.28), (5.014e-08, 0.2482, 45.28), (0.04842, 0.2434, 45.28), (0.09498, 0.2293, 45.28), (0.1379, 0.2064, 45.28), (0.1755, 0.1755, 45.28), (0.2064, 0.1379, 45.28), (0.2293, 0.09498, 45.28), (0.2434, 0.04842, 45.28), (0.2482, 2.316e-07, 45.28), (0.2434, -0.04842, 45.28), (0.2293, -0.09498, 45.28), (0.2064, -0.1379, 45.28), (0.1755, -0.1755, 45.28), (0.1379, -0.2064, 45.28), (0.09498, -0.2293, 45.28), (0.04842, -0.2434, 45.28), (-3.073e-08, -0.2482, 45.28), (-0.04842, -0.2434, 45.28), (-0.09498, -0.2293, 45.28), (-0.1379, -0.2064, 45.28), (-0.1755, -0.1755, 45.28), (-0.2064, -0.1379, 45.28), (-0.2293, -0.09498, 45.28), (-0.2434, -0.04842, 45.28), (-0.2482, 4.525e-07, 45.28), (-0.2434, 0.04842, 45.28), (-0.2293, 0.09498, 45.28), (-0.2064, 0.1379, 45.28), (-0.1755, 0.1755, 45.28), (-0.1379, 0.2064, 45.28), (-0.09498, 0.2293, 45.28), (-0.04842, 0.2434, 45.28), (2.033e-08, 0.1154, 5.136), (0.02252, 0.1132, 5.136), (0.04418, 0.1067, 5.136), (0.06414, 0.09599, 5.136), (0.08163, 0.08163, 5.136), (0.09599, 0.06414, 5.136), (0.1067, 0.04418, 5.136), (0.1132, 0.02252, 5.136), (0.1154, 2.316e-07, 5.136), (0.1132, -0.02252, 5.136), (0.1067, -0.04418, 5.136), (0.09599, -0.06414, 5.136), (0.08163, -0.08163, 5.136), (0.06414, -0.09599, 5.136), (0.04418, -0.1067, 5.136), (0.02252, -0.1132, 5.136), (-3.073e-08, -0.1154, 5.136), (-0.02252, -0.1132, 5.136), (-0.04418, -0.1067, 5.136), (-0.06414, -0.09599, 5.136), (-0.08163, -0.08163, 5.136), (-0.09599, -0.06414, 5.136), (-0.1067, -0.04418, 5.136), (-0.1132, -0.02252, 5.136), (-0.1154, 2.9e-07, 5.136), (-0.1132, 0.02252, 5.136), (-0.1067, 0.04418, 5.136), (-0.09599, 0.06414, 5.136), (-0.08163, 0.08163, 5.136), (-0.06414, 0.09599, 5.136), (-0.04418, 0.1067, 5.136), (-0.02252, 0.1132, 5.136), (8.687e-09, 0.1574, 4.862), (0.03071, 0.1544, 4.862), (0.06023, 0.1454, 4.862), (0.08744, 0.1309, 4.862), (0.1113, 0.1113, 4.862), (0.1309, 0.08744, 4.862), (0.1454, 0.06023, 4.862), (0.1544, 0.03071, 4.862), (0.1574, 2.255e-07, 4.862), (0.1544, -0.03071, 4.862), (0.1454, -0.06023, 4.862), (0.1309, -0.08744, 4.862), (0.1113, -0.1113, 4.862), (0.08744, -0.1309, 4.862), (0.06023, -0.1454, 4.862), (0.03071, -0.1544, 4.862), (-6.092e-08, -0.1574, 4.862), (-0.03071, -0.1544, 4.862), (-0.06023, -0.1454, 4.862), (-0.08744, -0.1309, 4.862), (-0.1113, -0.1113, 4.862), (-0.1309, -0.08744, 4.862), (-0.1454, -0.06023, 4.862), (-0.1544, -0.03071, 4.862), (-0.1574, 3.052e-07, 4.862), (-0.1544, 0.03071, 4.862), (-0.1454, 0.06023, 4.862), (-0.1309, 0.08744, 4.862), (-0.1113, 0.1113, 4.862), (-0.08744, 0.1309, 4.862), (-0.06023, 0.1454, 4.862), (-0.03071, 0.1544, 4.862), (-8.154e-08, 0.1574, 3.18), (0.03071, 0.1544, 3.18), (0.06023, 0.1454, 3.18), (0.08744, 0.1309, 3.18), (0.1113, 0.1113, 3.18), (0.1309, 0.08744, 3.18), (0.1454, 0.06023, 3.18), (0.1544, 0.03071, 3.18), (0.1574, 2.255e-07, 3.18), (0.1544, -0.03071, 3.18), (0.1454, -0.06023, 3.18), (0.1309, -0.08744, 3.18), (0.1113, -0.1113, 3.18), (0.08744, -0.1309, 3.18), (0.06023, -0.1454, 3.18), (0.03071, -0.1544, 3.18), (-1.512e-07, -0.1574, 3.18), (-0.03071, -0.1544, 3.18), (-0.06023, -0.1454, 3.18), (-0.08744, -0.1309, 3.18), (-0.1113, -0.1113, 3.18), (-0.1309, -0.08744, 3.18), (-0.1454, -0.06023, 3.18), (-0.1544, -0.03071, 3.18), (-0.1574, 3.052e-07, 3.18), (-0.1544, 0.03071, 3.18), (-0.1454, 0.06023, 3.18), (-0.1309, 0.08744, 3.18), (-0.1113, 0.1113, 3.18), (-0.08744, 0.1309, 3.18), (-0.06023, 0.1454, 3.18), (-0.03071, 0.1544, 3.18), (-9.11e-08, 0.1895, 2.868), (0.03696, 0.1858, 2.868), (0.07251, 0.175, 2.868), (0.1053, 0.1575, 2.868), (0.134, 0.134, 2.868), (0.1575, 0.1053, 2.868), (0.175, 0.07251, 2.868), (0.1858, 0.03696, 2.868), (0.1895, 2.214e-07, 2.868), (0.1858, -0.03696, 2.868), (0.175, -0.07251, 2.868), (0.1575, -0.1053, 2.868), (0.134, -0.134, 2.868), (0.1053, -0.1575, 2.868), (0.07251, -0.175, 2.868), (0.03696, -0.1858, 2.868), (-1.749e-07, -0.1895, 2.868), (-0.03696, -0.1858, 2.868), (-0.07251, -0.175, 2.868), (-0.1053, -0.1575, 2.868), (-0.134, -0.134, 2.868), (-0.1575, -0.1053, 2.868), (-0.175, -0.07251, 2.868), (-0.1858, -0.03696, 2.868), (-0.1895, 3.173e-07, 2.868), (-0.1858, 0.03696, 2.868), (-0.175, 0.07251, 2.868), (-0.1575, 0.1053, 2.868), (-0.134, 0.134, 2.868), (-0.1053, 0.1575, 2.868), (-0.07251, 0.175, 2.868), (-0.03696, 0.1858, 2.868), (-1.576e-07, 0.1895, -1.088), (0.03696, 0.1858, -1.088), (0.07251, 0.175, -1.088), (0.1053, 0.1575, -1.088), (0.134, 0.134, -1.088), (0.1575, 0.1053, -1.088), (0.175, 0.07251, -1.088), (0.1858, 0.03696, -1.088), (0.1895, 2.214e-07, -1.088), (0.1858, -0.03696, -1.088), (0.175, -0.07251, -1.088), (0.1575, -0.1053, -1.088), (0.134, -0.134, -1.088), (0.1053, -0.1575, -1.088), (0.07251, -0.175, -1.088), (0.03696, -0.1858, -1.088), (-2.414e-07, -0.1895, -1.088), (-0.03696, -0.1858, -1.088), (-0.07251, -0.175, -1.088), (-0.1053, -0.1575, -1.088), (-0.134, -0.134, -1.088), (-0.1575, -0.1053, -1.088), (-0.175, -0.07251, -1.088), (-0.1858, -0.03696, -1.088), (-0.1895, 3.173e-07, -1.088), (-0.1858, 0.03696, -1.088), (-0.175, 0.07251, -1.088), (-0.1575, 0.1053, -1.088), (-0.134, 0.134, -1.088), (-0.1053, 0.1575, -1.088), (-0.07251, 0.175, -1.088), (-0.03696, 0.1858, -1.088)], [], [(0, 1, 3, 2), (2, 3, 5, 4), (4, 5, 7, 6), (6, 7, 9, 8), (8, 9, 11, 10), (10, 11, 13, 12), (12, 13, 15, 14), (14, 15, 17, 16), (16, 17, 19, 18), (18, 19, 21, 20), (20, 21, 23, 22), (22, 23, 25, 24), (24, 25, 27, 26), (26, 27, 29, 28), (28, 29, 31, 30), (30, 31, 33, 32), (32, 33, 35, 34), (34, 35, 37, 36), (36, 37, 39, 38), (38, 39, 41, 40), (40, 41, 43, 42), (42, 43, 45, 44), (44, 45, 47, 46), (46, 47, 49, 48), (48, 49, 51, 50), (50, 51, 53, 52), (52, 53, 55, 54), (54, 55, 57, 56), (56, 57, 59, 58), (58, 59, 61, 60), (3, 1, 63, 61, 59, 57, 55, 53, 51, 49, 47, 45, 43, 41, 39, 37, 35, 33, 31, 29, 27, 25, 23, 21, 19, 17, 15, 13, 11, 9, 7, 5), (60, 61, 63, 62), (62, 63, 1, 0), (4, 6, 99, 98), (85, 86, 150, 149), (22, 24, 108, 107), (40, 42, 117, 116), (58, 60, 126, 125), (14, 16, 104, 103), (32, 34, 113, 112), (50, 52, 122, 121), (6, 8, 100, 99), (24, 26, 109, 108), (42, 44, 118, 117), (60, 62, 127, 126), (16, 18, 105, 104), (34, 36, 114, 113), (52, 54, 123, 122), (8, 10, 101, 100), (26, 28, 110, 109), (44, 46, 119, 118), (0, 2, 97, 96), (62, 0, 96, 127), (18, 20, 106, 105), (36, 38, 115, 114), (54, 56, 124, 123), (10, 12, 102, 101), (28, 30, 111, 110), (46, 48, 120, 119), (2, 4, 98, 97), (20, 22, 107, 106), (38, 40, 116, 115), (56, 58, 125, 124), (12, 14, 103, 102), (30, 32, 112, 111), (48, 50, 121, 120), (65, 64, 96, 97), (66, 65, 97, 98), (67, 66, 98, 99), (68, 67, 99, 100), (69, 68, 100, 101), (70, 69, 101, 102), (71, 70, 102, 103), (72, 71, 103, 104), (73, 72, 104, 105), (74, 73, 105, 106), (75, 74, 106, 107), (76, 75, 107, 108), (77, 76, 108, 109), (78, 77, 109, 110), (79, 78, 110, 111), (80, 79, 111, 112), (81, 80, 112, 113), (82, 81, 113, 114), (83, 82, 114, 115), (84, 83, 115, 116), (85, 84, 116, 117), (86, 85, 117, 118), (87, 86, 118, 119), (88, 87, 119, 120), (89, 88, 120, 121), (90, 89, 121, 122), (91, 90, 122, 123), (92, 91, 123, 124), (93, 92, 124, 125), (94, 93, 125, 126), (95, 94, 126, 127), (64, 95, 127, 96), (128, 129, 161, 160), (72, 73, 137, 136), (86, 87, 151, 150), (73, 74, 138, 137), (87, 88, 152, 151), (74, 75, 139, 138), (88, 89, 153, 152), (75, 76, 140, 139), (89, 90, 154, 153), (76, 77, 141, 140), (90, 91, 155, 154), (77, 78, 142, 141), (64, 65, 129, 128), (91, 92, 156, 155), (78, 79, 143, 142), (65, 66, 130, 129), (92, 93, 157, 156), (79, 80, 144, 143), (66, 67, 131, 130), (93, 94, 158, 157), (80, 81, 145, 144), (67, 68, 132, 131), (94, 95, 159, 158), (81, 82, 146, 145), (68, 69, 133, 132), (95, 64, 128, 159), (82, 83, 147, 146), (69, 70, 134, 133), (83, 84, 148, 147), (70, 71, 135, 134), (84, 85, 149, 148), (71, 72, 136, 135), (163, 164, 196, 195), (155, 156, 188, 187), (142, 143, 175, 174), (129, 130, 162, 161), (156, 157, 189, 188), (143, 144, 176, 175), (130, 131, 163, 162), (157, 158, 190, 189), (144, 145, 177, 176), (131, 132, 164, 163), (158, 159, 191, 190), (145, 146, 178, 177), (132, 133, 165, 164), (159, 128, 160, 191), (146, 147, 179, 178), (133, 134, 166, 165), (147, 148, 180, 179), (134, 135, 167, 166), (148, 149, 181, 180), (135, 136, 168, 167), (149, 150, 182, 181), (136, 137, 169, 168), (150, 151, 183, 182), (137, 138, 170, 169), (151, 152, 184, 183), (138, 139, 171, 170), (152, 153, 185, 184), (139, 140, 172, 171), (153, 154, 186, 185), (140, 141, 173, 172), (154, 155, 187, 186), (141, 142, 174, 173), (198, 199, 231, 230), (190, 191, 223, 222), (177, 178, 210, 209), (164, 165, 197, 196), (191, 160, 192, 223), (178, 179, 211, 210), (165, 166, 198, 197), (179, 180, 212, 211), (166, 167, 199, 198), (180, 181, 213, 212), (167, 168, 200, 199), (181, 182, 214, 213), (168, 169, 201, 200), (182, 183, 215, 214), (169, 170, 202, 201), (183, 184, 216, 215), (170, 171, 203, 202), (184, 185, 217, 216), (171, 172, 204, 203), (185, 186, 218, 217), (172, 173, 205, 204), (186, 187, 219, 218), (173, 174, 206, 205), (160, 161, 193, 192), (187, 188, 220, 219), (174, 175, 207, 206), (161, 162, 194, 193), (188, 189, 221, 220), (175, 176, 208, 207), (162, 163, 195, 194), (189, 190, 222, 221), (176, 177, 209, 208), (233, 234, 266, 265), (212, 213, 245, 244), (199, 200, 232, 231), (213, 214, 246, 245), (200, 201, 233, 232), (214, 215, 247, 246), (201, 202, 234, 233), (215, 216, 248, 247), (202, 203, 235, 234), (216, 217, 249, 248), (203, 204, 236, 235), (217, 218, 250, 249), (204, 205, 237, 236), (218, 219, 251, 250), (205, 206, 238, 237), (192, 193, 225, 224), (219, 220, 252, 251), (206, 207, 239, 238), (193, 194, 226, 225), (220, 221, 253, 252), (207, 208, 240, 239), (194, 195, 227, 226), (221, 222, 254, 253), (208, 209, 241, 240), (195, 196, 228, 227), (222, 223, 255, 254), (209, 210, 242, 241), (196, 197, 229, 228), (223, 192, 224, 255), (210, 211, 243, 242), (197, 198, 230, 229), (211, 212, 244, 243), (256, 257, 258, 259, 260, 261, 262, 263, 264, 265, 266, 267, 268, 269, 270, 271, 272, 273, 274, 275, 276, 277, 278, 279, 280, 281, 282, 283, 284, 285, 286, 287), (247, 248, 280, 279), (234, 235, 267, 266), (248, 249, 281, 280), (235, 236, 268, 267), (249, 250, 282, 281), (236, 237, 269, 268), (250, 251, 283, 282), (237, 238, 270, 269), (224, 225, 257, 256), (251, 252, 284, 283), (238, 239, 271, 270), (225, 226, 258, 257), (252, 253, 285, 284), (239, 240, 272, 271), (226, 227, 259, 258), (253, 254, 286, 285), (240, 241, 273, 272), (227, 228, 260, 259), (254, 255, 287, 286), (241, 242, 274, 273), (228, 229, 261, 260), (255, 224, 256, 287), (242, 243, 275, 274), (229, 230, 262, 261), (243, 244, 276, 275), (230, 231, 263, 262), (244, 245, 277, 276), (231, 232, 264, 263), (245, 246, 278, 277), (232, 233, 265, 264), (246, 247, 279, 278)])
_uv = me_cylinder.uv_layers.new(name='UVMap')
_uv.uv.foreach_set('vector', [1.0, 0.5, 1.0, 1.0, 0.9688, 1.0, 0.9688, 0.5, 0.9688, 0.5, 0.9688, 1.0, 0.9375, 1.0, 0.9375, 0.5, 0.9375, 0.5, 0.9375, 1.0, 0.9062, 1.0, 0.9062, 0.5, 0.9062, 0.5, 0.9062, 1.0, 0.875, 1.0, 0.875, 0.5, 0.875, 0.5, 0.875, 1.0, 0.8438, 1.0, 0.8438, 0.5, 0.8438, 0.5, 0.8438, 1.0, 0.8125, 1.0, 0.8125, 0.5, 0.8125, 0.5, 0.8125, 1.0, 0.7812, 1.0, 0.7812, 0.5, 0.7812, 0.5, 0.7812, 1.0, 0.75, 1.0, 0.75, 0.5, 0.75, 0.5, 0.75, 1.0, 0.7188, 1.0, 0.7188, 0.5, 0.7188, 0.5, 0.7188, 1.0, 0.6875, 1.0, 0.6875, 0.5, 0.6875, 0.5, 0.6875, 1.0, 0.6562, 1.0, 0.6562, 0.5, 0.6562, 0.5, 0.6562, 1.0, 0.625, 1.0, 0.625, 0.5, 0.625, 0.5, 0.625, 1.0, 0.5938, 1.0, 0.5938, 0.5, 0.5938, 0.5, 0.5938, 1.0, 0.5625, 1.0, 0.5625, 0.5, 0.5625, 0.5, 0.5625, 1.0, 0.5312, 1.0, 0.5312, 0.5, 0.5312, 0.5, 0.5312, 1.0, 0.5, 1.0, 0.5, 0.5, 0.5, 0.5, 0.5, 1.0, 0.4688, 1.0, 0.4688, 0.5, 0.4688, 0.5, 0.4688, 1.0, 0.4375, 1.0, 0.4375, 0.5, 0.4375, 0.5, 0.4375, 1.0, 0.4062, 1.0, 0.4062, 0.5, 0.4062, 0.5, 0.4062, 1.0, 0.375, 1.0, 0.375, 0.5, 0.375, 0.5, 0.375, 1.0, 0.3438, 1.0, 0.3438, 0.5, 0.3438, 0.5, 0.3438, 1.0, 0.3125, 1.0, 0.3125, 0.5, 0.3125, 0.5, 0.3125, 1.0, 0.2812, 1.0, 0.2812, 0.5, 0.2812, 0.5, 0.2812, 1.0, 0.25, 1.0, 0.25, 0.5, 0.25, 0.5, 0.25, 1.0, 0.2188, 1.0, 0.2188, 0.5, 0.2188, 0.5, 0.2188, 1.0, 0.1875, 1.0, 0.1875, 0.5, 0.1875, 0.5, 0.1875, 1.0, 0.1562, 1.0, 0.1562, 0.5, 0.1562, 0.5, 0.1562, 1.0, 0.125, 1.0, 0.125, 0.5, 0.125, 0.5, 0.125, 1.0, 0.09375, 1.0, 0.09375, 0.5, 0.09375, 0.5, 0.09375, 1.0, 0.0625, 1.0, 0.0625, 0.5, 0.2968, 0.4854, 0.25, 0.49, 0.2032, 0.4854, 0.1582, 0.4717, 0.1167, 0.4496, 0.08029, 0.4197, 0.05045, 0.3833, 0.02827, 0.3418, 0.01461, 0.2968, 0.01, 0.25, 0.01461, 0.2032, 0.02827, 0.1582, 0.05045, 0.1167, 0.08029, 0.08029, 0.1167, 0.05045, 0.1582, 0.02827, 0.2032, 0.01461, 0.25, 0.01, 0.2968, 0.01461, 0.3418, 0.02827, 0.3833, 0.05045, 0.4197, 0.08029, 0.4496, 0.1167, 0.4717, 0.1582, 0.4854, 0.2032, 0.49, 0.25, 0.4854, 0.2968, 0.4717, 0.3418, 0.4496, 0.3833, 0.4197, 0.4197, 0.3833, 0.4496, 0.3418, 0.4717, 0.0625, 0.5, 0.0625, 1.0, 0.03125, 1.0, 0.03125, 0.5, 0.03125, 0.5, 0.03125, 1.0, 0.0, 1.0, 0.0, 0.5, 0.9375, 0.5, 0.9062, 0.5, 0.9062, 0.5, 0.9375, 0.5, 0.6572, 0.188, 0.6469, 0.2073, 0.6469, 0.2073, 0.6572, 0.188, 0.6562, 0.5, 0.625, 0.5, 0.625, 0.5, 0.6562, 0.5, 0.375, 0.5, 0.3438, 0.5, 0.3438, 0.5, 0.375, 0.5, 0.09375, 0.5, 0.0625, 0.5, 0.0625, 0.5, 0.09375, 0.5, 0.7812, 0.5, 0.75, 0.5, 0.75, 0.5, 0.7812, 0.5, 0.5, 0.5, 0.4688, 0.5, 0.4688, 0.5, 0.5, 0.5, 0.2188, 0.5, 0.1875, 0.5, 0.1875, 0.5, 0.2188, 0.5, 0.9062, 0.5, 0.875, 0.5, 0.875, 0.5, 0.9062, 0.5, 0.625, 0.5, 0.5938, 0.5, 0.5938, 0.5, 0.625, 0.5, 0.3438, 0.5, 0.3125, 0.5, 0.3125, 0.5, 0.3438, 0.5, 0.0625, 0.5, 0.03125, 0.5, 0.03125, 0.5, 0.0625, 0.5, 0.75, 0.5, 0.7188, 0.5, 0.7188, 0.5, 0.75, 0.5, 0.4688, 0.5, 0.4375, 0.5, 0.4375, 0.5, 0.4688, 0.5, 0.1875, 0.5, 0.1562, 0.5, 0.1562, 0.5, 0.1875, 0.5, 0.875, 0.5, 0.8438, 0.5, 0.8438, 0.5, 0.875, 0.5, 0.5938, 0.5, 0.5625, 0.5, 0.5625, 0.5, 0.5938, 0.5, 0.3125, 0.5, 0.2812, 0.5, 0.2812, 0.5, 0.3125, 0.5, 1.0, 0.5, 0.9688, 0.5, 0.9688, 0.5, 1.0, 0.5, 0.03125, 0.5, 0.0, 0.5, 0.0, 0.5, 0.03125, 0.5, 0.7188, 0.5, 0.6875, 0.5, 0.6875, 0.5, 0.7188, 0.5, 0.4375, 0.5, 0.4062, 0.5, 0.4062, 0.5, 0.4375, 0.5, 0.1562, 0.5, 0.125, 0.5, 0.125, 0.5, 0.1562, 0.5, 0.8438, 0.5, 0.8125, 0.5, 0.8125, 0.5, 0.8438, 0.5, 0.5625, 0.5, 0.5312, 0.5, 0.5312, 0.5, 0.5625, 0.5, 0.2812, 0.5, 0.25, 0.5, 0.25, 0.5, 0.2812, 0.5, 0.9688, 0.5, 0.9375, 0.5, 0.9375, 0.5, 0.9688, 0.5, 0.6875, 0.5, 0.6562, 0.5, 0.6562, 0.5, 0.6875, 0.5, 0.4062, 0.5, 0.375, 0.5, 0.375, 0.5, 0.4062, 0.5, 0.125, 0.5, 0.09375, 0.5, 0.09375, 0.5, 0.125, 0.5, 0.8125, 0.5, 0.7812, 0.5, 0.7812, 0.5, 0.8125, 0.5, 0.5312, 0.5, 0.5, 0.5, 0.5, 0.5, 0.5312, 0.5, 0.25, 0.5, 0.2188, 0.5, 0.2188, 0.5, 0.25, 0.5, 0.7718, 0.3595, 0.75, 0.3616, 0.75, 0.49, 0.7968, 0.4854, 0.7927, 0.3531, 0.7718, 0.3595, 0.7968, 0.4854, 0.8418, 0.4717, 0.812, 0.3428, 0.7927, 0.3531, 0.8418, 0.4717, 0.8833, 0.4496, 0.8289, 0.3289, 0.812, 0.3428, 0.8833, 0.4496, 0.9197, 0.4197, 0.8428, 0.312, 0.8289, 0.3289, 0.9197, 0.4197, 0.9496, 0.3833, 0.8531, 0.2927, 0.8428, 0.312, 0.9496, 0.3833, 0.9717, 0.3418, 0.8595, 0.2718, 0.8531, 0.2927, 0.9717, 0.3418, 0.9854, 0.2968, 0.8616, 0.25, 0.8595, 0.2718, 0.9854, 0.2968, 0.99, 0.25, 0.8595, 0.2282, 0.8616, 0.25, 0.99, 0.25, 0.9854, 0.2032, 0.8531, 0.2073, 0.8595, 0.2282, 0.9854, 0.2032, 0.9717, 0.1582, 0.8428, 0.188, 0.8531, 0.2073, 0.9717, 0.1582, 0.9496, 0.1167, 0.8289, 0.1711, 0.8428, 0.188, 0.9496, 0.1167, 0.9197, 0.08029, 0.812, 0.1572, 0.8289, 0.1711, 0.9197, 0.08029, 0.8833, 0.05045, 0.7927, 0.1469, 0.812, 0.1572, 0.8833, 0.05045, 0.8418, 0.02827, 0.7718, 0.1405, 0.7927, 0.1469, 0.8418, 0.02827, 0.7968, 0.01461, 0.75, 0.1384, 0.7718, 0.1405, 0.7968, 0.01461, 0.75, 0.01, 0.7282, 0.1405, 0.75, 0.1384, 0.75, 0.01, 0.7032, 0.01461, 0.7073, 0.1469, 0.7282, 0.1405, 0.7032, 0.01461, 0.6582, 0.02827, 0.688, 0.1572, 0.7073, 0.1469, 0.6582, 0.02827, 0.6167, 0.05045, 0.6711, 0.1711, 0.688, 0.1572, 0.6167, 0.05045, 0.5803, 0.08029, 0.6572, 0.188, 0.6711, 0.1711, 0.5803, 0.08029, 0.5504, 0.1167, 0.6469, 0.2073, 0.6572, 0.188, 0.5504, 0.1167, 0.5283, 0.1582, 0.6405, 0.2282, 0.6469, 0.2073, 0.5283, 0.1582, 0.5146, 0.2032, 0.6384, 0.25, 0.6405, 0.2282, 0.5146, 0.2032, 0.51, 0.25, 0.6405, 0.2718, 0.6384, 0.25, 0.51, 0.25, 0.5146, 0.2968, 0.6469, 0.2927, 0.6405, 0.2718, 0.5146, 0.2968, 0.5283, 0.3418, 0.6572, 0.312, 0.6469, 0.2927, 0.5283, 0.3418, 0.5504, 0.3833, 0.6711, 0.3289, 0.6572, 0.312, 0.5504, 0.3833, 0.5803, 0.4197, 0.688, 0.3428, 0.6711, 0.3289, 0.5803, 0.4197, 0.6167, 0.4496, 0.7073, 0.3531, 0.688, 0.3428, 0.6167, 0.4496, 0.6582, 0.4717, 0.7282, 0.3595, 0.7073, 0.3531, 0.6582, 0.4717, 0.7032, 0.4854, 0.75, 0.3616, 0.7282, 0.3595, 0.7032, 0.4854, 0.75, 0.49, 0.75, 0.3616, 0.7718, 0.3595, 0.7718, 0.3595, 0.75, 0.3616, 0.8616, 0.25, 0.8595, 0.2282, 0.8595, 0.2282, 0.8616, 0.25, 0.6469, 0.2073, 0.6405, 0.2282, 0.6405, 0.2282, 0.6469, 0.2073, 0.8595, 0.2282, 0.8531, 0.2073, 0.8531, 0.2073, 0.8595, 0.2282, 0.6405, 0.2282, 0.6384, 0.25, 0.6384, 0.25, 0.6405, 0.2282, 0.8531, 0.2073, 0.8428, 0.188, 0.8428, 0.188, 0.8531, 0.2073, 0.6384, 0.25, 0.6405, 0.2718, 0.6405, 0.2718, 0.6384, 0.25, 0.8428, 0.188, 0.8289, 0.1711, 0.8289, 0.1711, 0.8428, 0.188, 0.6405, 0.2718, 0.6469, 0.2927, 0.6469, 0.2927, 0.6405, 0.2718, 0.8289, 0.1711, 0.812, 0.1572, 0.812, 0.1572, 0.8289, 0.1711, 0.6469, 0.2927, 0.6572, 0.312, 0.6572, 0.312, 0.6469, 0.2927, 0.812, 0.1572, 0.7927, 0.1469, 0.7927, 0.1469, 0.812, 0.1572, 0.75, 0.3616, 0.7718, 0.3595, 0.7718, 0.3595, 0.75, 0.3616, 0.6572, 0.312, 0.6711, 0.3289, 0.6711, 0.3289, 0.6572, 0.312, 0.7927, 0.1469, 0.7718, 0.1405, 0.7718, 0.1405, 0.7927, 0.1469, 0.7718, 0.3595, 0.7927, 0.3531, 0.7927, 0.3531, 0.7718, 0.3595, 0.6711, 0.3289, 0.688, 0.3428, 0.688, 0.3428, 0.6711, 0.3289, 0.7718, 0.1405, 0.75, 0.1384, 0.75, 0.1384, 0.7718, 0.1405, 0.7927, 0.3531, 0.812, 0.3428, 0.812, 0.3428, 0.7927, 0.3531, 0.688, 0.3428, 0.7073, 0.3531, 0.7073, 0.3531, 0.688, 0.3428, 0.75, 0.1384, 0.7282, 0.1405, 0.7282, 0.1405, 0.75, 0.1384, 0.812, 0.3428, 0.8289, 0.3289, 0.8289, 0.3289, 0.812, 0.3428, 0.7073, 0.3531, 0.7282, 0.3595, 0.7282, 0.3595, 0.7073, 0.3531, 0.7282, 0.1405, 0.7073, 0.1469, 0.7073, 0.1469, 0.7282, 0.1405, 0.8289, 0.3289, 0.8428, 0.312, 0.8428, 0.312, 0.8289, 0.3289, 0.7282, 0.3595, 0.75, 0.3616, 0.75, 0.3616, 0.7282, 0.3595, 0.7073, 0.1469, 0.688, 0.1572, 0.688, 0.1572, 0.7073, 0.1469, 0.8428, 0.312, 0.8531, 0.2927, 0.8531, 0.2927, 0.8428, 0.312, 0.688, 0.1572, 0.6711, 0.1711, 0.6711, 0.1711, 0.688, 0.1572, 0.8531, 0.2927, 0.8595, 0.2718, 0.8595, 0.2718, 0.8531, 0.2927, 0.6711, 0.1711, 0.6572, 0.188, 0.6572, 0.188, 0.6711, 0.1711, 0.8595, 0.2718, 0.8616, 0.25, 0.8616, 0.25, 0.8595, 0.2718, 0.812, 0.3428, 0.8289, 0.3289, 0.8289, 0.3289, 0.812, 0.3428, 0.6572, 0.312, 0.6711, 0.3289, 0.6711, 0.3289, 0.6572, 0.312, 0.7927, 0.1469, 0.7718, 0.1405, 0.7718, 0.1405, 0.7927, 0.1469, 0.7718, 0.3595, 0.7927, 0.3531, 0.7927, 0.3531, 0.7718, 0.3595, 0.6711, 0.3289, 0.688, 0.3428, 0.688, 0.3428, 0.6711, 0.3289, 0.7718, 0.1405, 0.75, 0.1384, 0.75, 0.1384, 0.7718, 0.1405, 0.7927, 0.3531, 0.812, 0.3428, 0.812, 0.3428, 0.7927, 0.3531, 0.688, 0.3428, 0.7073, 0.3531, 0.7073, 0.3531, 0.688, 0.3428, 0.75, 0.1384, 0.7282, 0.1405, 0.7282, 0.1405, 0.75, 0.1384, 0.812, 0.3428, 0.8289, 0.3289, 0.8289, 0.3289, 0.812, 0.3428, 0.7073, 0.3531, 0.7282, 0.3595, 0.7282, 0.3595, 0.7073, 0.3531, 0.7282, 0.1405, 0.7073, 0.1469, 0.7073, 0.1469, 0.7282, 0.1405, 0.8289, 0.3289, 0.8428, 0.312, 0.8428, 0.312, 0.8289, 0.3289, 0.7282, 0.3595, 0.75, 0.3616, 0.75, 0.3616, 0.7282, 0.3595, 0.7073, 0.1469, 0.688, 0.1572, 0.688, 0.1572, 0.7073, 0.1469, 0.8428, 0.312, 0.8531, 0.2927, 0.8531, 0.2927, 0.8428, 0.312, 0.688, 0.1572, 0.6711, 0.1711, 0.6711, 0.1711, 0.688, 0.1572, 0.8531, 0.2927, 0.8595, 0.2718, 0.8595, 0.2718, 0.8531, 0.2927, 0.6711, 0.1711, 0.6572, 0.188, 0.6572, 0.188, 0.6711, 0.1711, 0.8595, 0.2718, 0.8616, 0.25, 0.8616, 0.25, 0.8595, 0.2718, 0.6572, 0.188, 0.6469, 0.2073, 0.6469, 0.2073, 0.6572, 0.188, 0.8616, 0.25, 0.8595, 0.2282, 0.8595, 0.2282, 0.8616, 0.25, 0.6469, 0.2073, 0.6405, 0.2282, 0.6405, 0.2282, 0.6469, 0.2073, 0.8595, 0.2282, 0.8531, 0.2073, 0.8531, 0.2073, 0.8595, 0.2282, 0.6405, 0.2282, 0.6384, 0.25, 0.6384, 0.25, 0.6405, 0.2282, 0.8531, 0.2073, 0.8428, 0.188, 0.8428, 0.188, 0.8531, 0.2073, 0.6384, 0.25, 0.6405, 0.2718, 0.6405, 0.2718, 0.6384, 0.25, 0.8428, 0.188, 0.8289, 0.1711, 0.8289, 0.1711, 0.8428, 0.188, 0.6405, 0.2718, 0.6469, 0.2927, 0.6469, 0.2927, 0.6405, 0.2718, 0.8289, 0.1711, 0.812, 0.1572, 0.812, 0.1572, 0.8289, 0.1711, 0.6469, 0.2927, 0.6572, 0.312, 0.6572, 0.312, 0.6469, 0.2927, 0.812, 0.1572, 0.7927, 0.1469, 0.7927, 0.1469, 0.812, 0.1572, 0.8531, 0.2927, 0.8595, 0.2718, 0.8595, 0.2718, 0.8531, 0.2927, 0.7073, 0.3531, 0.7282, 0.3595, 0.7282, 0.3595, 0.7073, 0.3531, 0.7282, 0.1405, 0.7073, 0.1469, 0.7073, 0.1469, 0.7282, 0.1405, 0.8289, 0.3289, 0.8428, 0.312, 0.8428, 0.312, 0.8289, 0.3289, 0.7282, 0.3595, 0.75, 0.3616, 0.75, 0.3616, 0.7282, 0.3595, 0.7073, 0.1469, 0.688, 0.1572, 0.688, 0.1572, 0.7073, 0.1469, 0.8428, 0.312, 0.8531, 0.2927, 0.8531, 0.2927, 0.8428, 0.312, 0.688, 0.1572, 0.6711, 0.1711, 0.6711, 0.1711, 0.688, 0.1572, 0.8531, 0.2927, 0.8595, 0.2718, 0.8595, 0.2718, 0.8531, 0.2927, 0.6711, 0.1711, 0.6572, 0.188, 0.6572, 0.188, 0.6711, 0.1711, 0.8595, 0.2718, 0.8616, 0.25, 0.8616, 0.25, 0.8595, 0.2718, 0.6572, 0.188, 0.6469, 0.2073, 0.6469, 0.2073, 0.6572, 0.188, 0.8616, 0.25, 0.8595, 0.2282, 0.8595, 0.2282, 0.8616, 0.25, 0.6469, 0.2073, 0.6405, 0.2282, 0.6405, 0.2282, 0.6469, 0.2073, 0.8595, 0.2282, 0.8531, 0.2073, 0.8531, 0.2073, 0.8595, 0.2282, 0.6405, 0.2282, 0.6384, 0.25, 0.6384, 0.25, 0.6405, 0.2282, 0.8531, 0.2073, 0.8428, 0.188, 0.8428, 0.188, 0.8531, 0.2073, 0.6384, 0.25, 0.6405, 0.2718, 0.6405, 0.2718, 0.6384, 0.25, 0.8428, 0.188, 0.8289, 0.1711, 0.8289, 0.1711, 0.8428, 0.188, 0.6405, 0.2718, 0.6469, 0.2927, 0.6469, 0.2927, 0.6405, 0.2718, 0.8289, 0.1711, 0.812, 0.1572, 0.812, 0.1572, 0.8289, 0.1711, 0.6469, 0.2927, 0.6572, 0.312, 0.6572, 0.312, 0.6469, 0.2927, 0.812, 0.1572, 0.7927, 0.1469, 0.7927, 0.1469, 0.812, 0.1572, 0.75, 0.3616, 0.7718, 0.3595, 0.7718, 0.3595, 0.75, 0.3616, 0.6572, 0.312, 0.6711, 0.3289, 0.6711, 0.3289, 0.6572, 0.312, 0.7927, 0.1469, 0.7718, 0.1405, 0.7718, 0.1405, 0.7927, 0.1469, 0.7718, 0.3595, 0.7927, 0.3531, 0.7927, 0.3531, 0.7718, 0.3595, 0.6711, 0.3289, 0.688, 0.3428, 0.688, 0.3428, 0.6711, 0.3289, 0.7718, 0.1405, 0.75, 0.1384, 0.75, 0.1384, 0.7718, 0.1405, 0.7927, 0.3531, 0.812, 0.3428, 0.812, 0.3428, 0.7927, 0.3531, 0.688, 0.3428, 0.7073, 0.3531, 0.7073, 0.3531, 0.688, 0.3428, 0.75, 0.1384, 0.7282, 0.1405, 0.7282, 0.1405, 0.75, 0.1384, 0.8595, 0.2282, 0.8531, 0.2073, 0.8531, 0.2073, 0.8595, 0.2282, 0.6711, 0.1711, 0.6572, 0.188, 0.6572, 0.188, 0.6711, 0.1711, 0.8595, 0.2718, 0.8616, 0.25, 0.8616, 0.25, 0.8595, 0.2718, 0.6572, 0.188, 0.6469, 0.2073, 0.6469, 0.2073, 0.6572, 0.188, 0.8616, 0.25, 0.8595, 0.2282, 0.8595, 0.2282, 0.8616, 0.25, 0.6469, 0.2073, 0.6405, 0.2282, 0.6405, 0.2282, 0.6469, 0.2073, 0.8595, 0.2282, 0.8531, 0.2073, 0.8531, 0.2073, 0.8595, 0.2282, 0.6405, 0.2282, 0.6384, 0.25, 0.6384, 0.25, 0.6405, 0.2282, 0.8531, 0.2073, 0.8428, 0.188, 0.8428, 0.188, 0.8531, 0.2073, 0.6384, 0.25, 0.6405, 0.2718, 0.6405, 0.2718, 0.6384, 0.25, 0.8428, 0.188, 0.8289, 0.1711, 0.8289, 0.1711, 0.8428, 0.188, 0.6405, 0.2718, 0.6469, 0.2927, 0.6469, 0.2927, 0.6405, 0.2718, 0.8289, 0.1711, 0.812, 0.1572, 0.812, 0.1572, 0.8289, 0.1711, 0.6469, 0.2927, 0.6572, 0.312, 0.6572, 0.312, 0.6469, 0.2927, 0.812, 0.1572, 0.7927, 0.1469, 0.7927, 0.1469, 0.812, 0.1572, 0.75, 0.3616, 0.7718, 0.3595, 0.7718, 0.3595, 0.75, 0.3616, 0.6572, 0.312, 0.6711, 0.3289, 0.6711, 0.3289, 0.6572, 0.312, 0.7927, 0.1469, 0.7718, 0.1405, 0.7718, 0.1405, 0.7927, 0.1469, 0.7718, 0.3595, 0.7927, 0.3531, 0.7927, 0.3531, 0.7718, 0.3595, 0.6711, 0.3289, 0.688, 0.3428, 0.688, 0.3428, 0.6711, 0.3289, 0.7718, 0.1405, 0.75, 0.1384, 0.75, 0.1384, 0.7718, 0.1405, 0.7927, 0.3531, 0.812, 0.3428, 0.812, 0.3428, 0.7927, 0.3531, 0.688, 0.3428, 0.7073, 0.3531, 0.7073, 0.3531, 0.688, 0.3428, 0.75, 0.1384, 0.7282, 0.1405, 0.7282, 0.1405, 0.75, 0.1384, 0.812, 0.3428, 0.8289, 0.3289, 0.8289, 0.3289, 0.812, 0.3428, 0.7073, 0.3531, 0.7282, 0.3595, 0.7282, 0.3595, 0.7073, 0.3531, 0.7282, 0.1405, 0.7073, 0.1469, 0.7073, 0.1469, 0.7282, 0.1405, 0.8289, 0.3289, 0.8428, 0.312, 0.8428, 0.312, 0.8289, 0.3289, 0.7282, 0.3595, 0.75, 0.3616, 0.75, 0.3616, 0.7282, 0.3595, 0.7073, 0.1469, 0.688, 0.1572, 0.688, 0.1572, 0.7073, 0.1469, 0.8428, 0.312, 0.8531, 0.2927, 0.8531, 0.2927, 0.8428, 0.312, 0.688, 0.1572, 0.6711, 0.1711, 0.6711, 0.1711, 0.688, 0.1572, 0.75, 0.3616, 0.7718, 0.3595, 0.7927, 0.3531, 0.812, 0.3428, 0.8289, 0.3289, 0.8428, 0.312, 0.8531, 0.2927, 0.8595, 0.2718, 0.8616, 0.25, 0.8595, 0.2282, 0.8531, 0.2073, 0.8428, 0.188, 0.8289, 0.1711, 0.812, 0.1572, 0.7927, 0.1469, 0.7718, 0.1405, 0.75, 0.1384, 0.7282, 0.1405, 0.7073, 0.1469, 0.688, 0.1572, 0.6711, 0.1711, 0.6572, 0.188, 0.6469, 0.2073, 0.6405, 0.2282, 0.6384, 0.25, 0.6405, 0.2718, 0.6469, 0.2927, 0.6572, 0.312, 0.6711, 0.3289, 0.688, 0.3428, 0.7073, 0.3531, 0.7282, 0.3595, 0.6405, 0.2282, 0.6384, 0.25, 0.6384, 0.25, 0.6405, 0.2282, 0.8531, 0.2073, 0.8428, 0.188, 0.8428, 0.188, 0.8531, 0.2073, 0.6384, 0.25, 0.6405, 0.2718, 0.6405, 0.2718, 0.6384, 0.25, 0.8428, 0.188, 0.8289, 0.1711, 0.8289, 0.1711, 0.8428, 0.188, 0.6405, 0.2718, 0.6469, 0.2927, 0.6469, 0.2927, 0.6405, 0.2718, 0.8289, 0.1711, 0.812, 0.1572, 0.812, 0.1572, 0.8289, 0.1711, 0.6469, 0.2927, 0.6572, 0.312, 0.6572, 0.312, 0.6469, 0.2927, 0.812, 0.1572, 0.7927, 0.1469, 0.7927, 0.1469, 0.812, 0.1572, 0.75, 0.3616, 0.7718, 0.3595, 0.7718, 0.3595, 0.75, 0.3616, 0.6572, 0.312, 0.6711, 0.3289, 0.6711, 0.3289, 0.6572, 0.312, 0.7927, 0.1469, 0.7718, 0.1405, 0.7718, 0.1405, 0.7927, 0.1469, 0.7718, 0.3595, 0.7927, 0.3531, 0.7927, 0.3531, 0.7718, 0.3595, 0.6711, 0.3289, 0.688, 0.3428, 0.688, 0.3428, 0.6711, 0.3289, 0.7718, 0.1405, 0.75, 0.1384, 0.75, 0.1384, 0.7718, 0.1405, 0.7927, 0.3531, 0.812, 0.3428, 0.812, 0.3428, 0.7927, 0.3531, 0.688, 0.3428, 0.7073, 0.3531, 0.7073, 0.3531, 0.688, 0.3428, 0.75, 0.1384, 0.7282, 0.1405, 0.7282, 0.1405, 0.75, 0.1384, 0.812, 0.3428, 0.8289, 0.3289, 0.8289, 0.3289, 0.812, 0.3428, 0.7073, 0.3531, 0.7282, 0.3595, 0.7282, 0.3595, 0.7073, 0.3531, 0.7282, 0.1405, 0.7073, 0.1469, 0.7073, 0.1469, 0.7282, 0.1405, 0.8289, 0.3289, 0.8428, 0.312, 0.8428, 0.312, 0.8289, 0.3289, 0.7282, 0.3595, 0.75, 0.3616, 0.75, 0.3616, 0.7282, 0.3595, 0.7073, 0.1469, 0.688, 0.1572, 0.688, 0.1572, 0.7073, 0.1469, 0.8428, 0.312, 0.8531, 0.2927, 0.8531, 0.2927, 0.8428, 0.312, 0.688, 0.1572, 0.6711, 0.1711, 0.6711, 0.1711, 0.688, 0.1572, 0.8531, 0.2927, 0.8595, 0.2718, 0.8595, 0.2718, 0.8531, 0.2927, 0.6711, 0.1711, 0.6572, 0.188, 0.6572, 0.188, 0.6711, 0.1711, 0.8595, 0.2718, 0.8616, 0.25, 0.8616, 0.25, 0.8595, 0.2718, 0.6572, 0.188, 0.6469, 0.2073, 0.6469, 0.2073, 0.6572, 0.188, 0.8616, 0.25, 0.8595, 0.2282, 0.8595, 0.2282, 0.8616, 0.25, 0.6469, 0.2073, 0.6405, 0.2282, 0.6405, 0.2282, 0.6469, 0.2073])
me_cylinder.use_remesh_fix_poles = True
me_cylinder.use_remesh_preserve_attributes = False
me_cylinder.use_mirror_vertex_groups = False
me_cylinder.update()

# ---- objects
ob_light = bpy.data.objects.new('Light', light_light)
ob_camera = bpy.data.objects.new('Camera', cam_camera)
ob_sphere = bpy.data.objects.new('Sphere', me_sphere)
ob_cylinder = bpy.data.objects.new('Cylinder', me_cylinder)

# ---- transforms, parenting, visibility, modifiers, constraints
ob_light.location = (4.076, 1.005, 5.904)
ob_light.rotation_euler = (0.6503, 0.05522, 1.866)
ob_light.lock_rotations_4d = False
ob_light.empty_display_type = 'ARROWS'
ob_light.color = (0.0, 0.0, 0.0, 0.0)
ob_light.lineart.crease_threshold = 0.0
ob_camera.location = (7.359, -6.926, 4.958)
ob_camera.rotation_euler = (2.115, 0.1587, 0.7619)
ob_camera.lock_rotations_4d = False
ob_camera.empty_display_type = 'ARROWS'
ob_camera.color = (0.0, 0.0, 0.0, 0.0)
ob_camera.display_type = 'WIRE'
ob_camera.lineart.crease_threshold = 0.0
ob_sphere.location = (-1.495e-07, 3.912e-07, 5.011)
ob_sphere.scale = (0.2442, 0.2442, 0.0853)
ob_sphere.lineart.crease_threshold = 0.0
ob_cylinder.location = (0.0, 0.0, 5.257)
ob_cylinder.scale = (1.592, 1.592, 0.2265)
ob_cylinder.lineart.crease_threshold = 0.0

# ---- collection membership
col_render.objects.link(ob_light)
col_render.objects.link(ob_camera)
col_render.objects.link(ob_sphere)
col_base.objects.link(ob_cylinder)

# ---- scene / render settings (as saved in the file)
scene.camera = ob_camera
scene.frame_start = 1; scene.frame_end = 250; scene.frame_set(1)
scene.render.engine = 'BLENDER_EEVEE_NEXT'
scene.cycles.use_denoising = False
scene.cycles.samples = 128
scene.cycles.sampling_pattern = 'TABULATED_SOBOL'
scene.cycles.use_adaptive_sampling = False
scene.cycles.use_light_tree = False
scene.view_settings.view_transform = 'Filmic'
bpy.context.view_layer.update()
